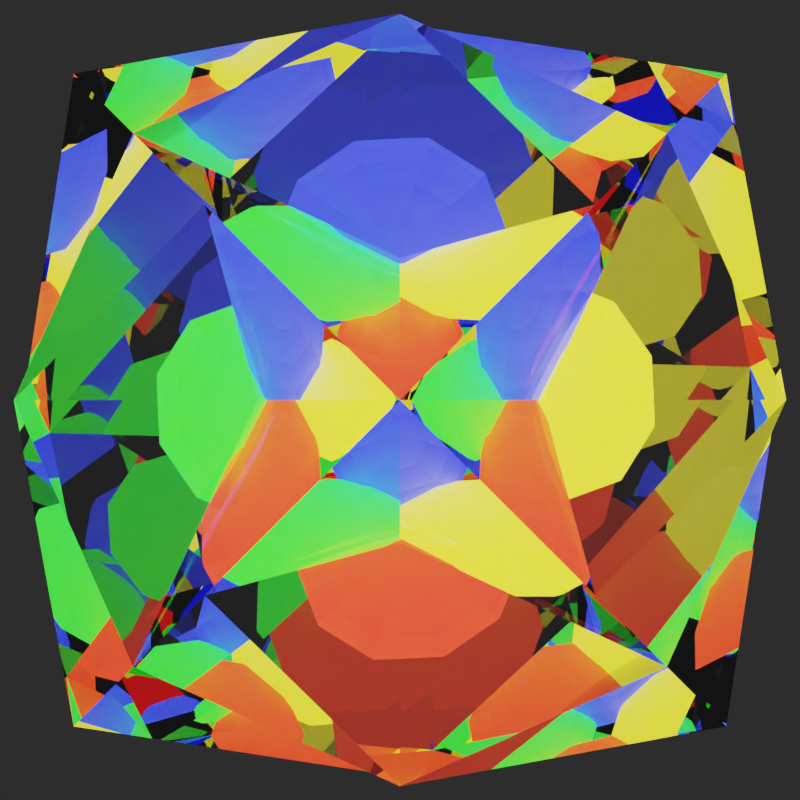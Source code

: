 # Source: RenderSketchGame-RyanGreen-0805-4.blend  (saved by Blender 2.71.0; exported with 4.5.12 LTS)
import bpy
from mathutils import Matrix  # noqa: F401  (used for matrix-valued properties, if any)

bpy.ops.wm.read_factory_settings(use_empty=True)
scene = bpy.context.scene
scene.name = 'Scene'

# ---- collections
col_collection_1 = bpy.data.collections.new('Collection 1'); scene.collection.children.link(col_collection_1)

# ---- materials (node trees are filled in below, after node groups)
mat_material_001 = bpy.data.materials.new('Material.001')
mat_material_001.alpha_threshold = 0.0
mat_material_001.roughness = 0.5
mat_material_001.line_color = (0.0, 0.0, 0.0, 1.0)
mat_material = bpy.data.materials.new('Material')
mat_material.alpha_threshold = 0.0
mat_material.roughness = 0.5
mat_material.line_color = (0.0, 0.0, 0.0, 1.0)
mat_material_004 = bpy.data.materials.new('Material.004')
mat_material_004.alpha_threshold = 0.0
mat_material_004.roughness = 0.5
mat_material_004.line_color = (0.0, 0.0, 0.0, 1.0)

# ---- material node trees
mat_material_001.use_nodes = True; mat_material_001.node_tree.nodes.clear()
_N = mat_material_001.node_tree.nodes; _L = mat_material_001.node_tree.links
n0 = _N.new('ShaderNodeEmission'); n0.name = 'Emission'; n0.location = (110, 300)
n0.inputs[1].default_value = 15.0
n1 = _N.new('ShaderNodeAttribute'); n1.name = 'Attribute'; n1.location = (-80, 300)
n1.attribute_name = 'Col'
n2 = _N.new('ShaderNodeOutputMaterial'); n2.name = 'Material Output'; n2.location = (487, 303)
n3 = _N.new('ShaderNodeMixShader'); n3.name = 'Mix Shader'; n3.location = (303, 298)
n4 = _N.new('ShaderNodeBsdfTranslucent'); n4.name = 'Translucent BSDF'; n4.location = (68, 162)
_L.new(n0.outputs[0], n3.inputs[1])
_L.new(n1.outputs[0], n0.inputs[0])
_L.new(n3.outputs[0], n2.inputs[0])
_L.new(n4.outputs[0], n3.inputs[2])
n2.is_active_output = True
mat_material.use_nodes = True; mat_material.node_tree.nodes.clear()
_N = mat_material.node_tree.nodes; _L = mat_material.node_tree.links
n0 = _N.new('ShaderNodeVolumeScatter'); n0.name = 'Volume Scatter'; n0.location = (112, 268)
n0.width = 140
n0.inputs[0].default_value = (0.8, 0.001744, 0.7671, 1.0)
n0.inputs[1].default_value = 0.2
n1 = _N.new('ShaderNodeOutputMaterial'); n1.name = 'Material Output'; n1.location = (426, 357)
n2 = _N.new('ShaderNodeMixShader'); n2.name = 'Mix Shader'; n2.location = (298, 364)
n3 = _N.new('ShaderNodeVolumeScatter'); n3.name = 'Volume Scatter.001'; n3.location = (63, 425)
n3.width = 140
n3.inputs[0].default_value = (0.6901, 0.8, 0.0, 1.0)
n3.inputs[1].default_value = 10.0
_L.new(n0.outputs[0], n2.inputs[1])
_L.new(n2.outputs[0], n1.inputs[1])
_L.new(n3.outputs[0], n2.inputs[2])
n1.is_active_output = True
mat_material_004.use_nodes = True; mat_material_004.node_tree.nodes.clear()
_N = mat_material_004.node_tree.nodes; _L = mat_material_004.node_tree.links
n0 = _N.new('ShaderNodeOutputMaterial'); n0.name = 'Material Output'; n0.location = (300, 300)
n1 = _N.new('ShaderNodeBsdfGlass'); n1.name = 'Glass BSDF'; n1.location = (100, 300)
n1.distribution = 'BECKMANN'
n1.inputs[0].default_value = (0.8, 0.8, 0.8, 1.0)
n1.inputs[2].default_value = 2.95
_L.new(n1.outputs[0], n0.inputs[0])
n0.is_active_output = True

# ---- world
world_world = bpy.data.worlds.new('World'); scene.world = world_world
world_world.use_nodes = True; world_world.node_tree.nodes.clear()
_N = world_world.node_tree.nodes; _L = world_world.node_tree.links
n0 = _N.new('ShaderNodeOutputWorld'); n0.name = 'World Output'; n0.location = (300, 300)
n1 = _N.new('ShaderNodeBackground'); n1.name = 'Background'; n1.location = (10, 300)
n1.inputs[0].default_value = (0.05088, 0.05088, 0.05088, 1.0)
_L.new(n1.outputs[0], n0.inputs[0])
n0.is_active_output = True
world_world.color = (0.05088, 0.05088, 0.05088)
world_world.use_sun_shadow = False
world_world.sun_shadow_jitter_overblur = 0.0
world_world.cycles.sampling_method = 'MANUAL'
world_world.cycles.sample_map_resolution = 256

# ---- cameras
cam_camera = bpy.data.cameras.new('Camera')
cam_camera.clip_end = 100.0
cam_camera.lens = 35.0
cam_camera.sensor_width = 32.0
cam_camera.sensor_height = 18.0
cam_camera.ortho_scale = 7.314
cam_camera.dof.focus_distance = 0.0

# ---- lights
light_lamp = bpy.data.lights.new('Lamp', 'SUN')
light_lamp.transmission_factor = 0.0
light_lamp.cutoff_distance = 30.0
light_lamp.angle = 0.1993
light_lamp.energy = 1.0
light_lamp.shadow_buffer_clip_start = 1.001
light_lamp.shadow_soft_size = 0.1
light_lamp.shadow_cascade_max_distance = 1000.0
light_lamp.cycles.use_multiple_importance_sampling = False

# ---- meshes
me_sphere_001 = bpy.data.meshes.new('Sphere.001')
me_sphere_001.from_pydata([(-0.6519, -2.493, -0.9511), (-0.5274, -2.11, 0.9511), (-1.003, -1.764, 0.809), (-1.381, -1.49, 0.5878), (-1.623, -1.314, 0.309), (-1.707, -1.253, -4.371e-08), (-1.623, -1.314, -0.309), (-1.381, -1.49, -0.5878), (-1.003, -1.764, -0.809), (-0.5274, -2.11, -0.9511), (-0.2015, -1.873, 0.9511), (-0.3832, -1.314, 0.809), (-0.5274, -0.8698, 0.5878), (-0.62, -0.5848, 0.309), (-0.6519, -0.4866, -4.371e-08), (-0.62, -0.5848, -0.309), (-0.5274, -0.8698, -0.5878), (-0.3832, -1.314, -0.809), (-0.2015, -1.873, -0.9511), (0.2015, -1.873, 0.9511), (0.3832, -1.314, 0.809), (0.5274, -0.8698, 0.5878), (0.62, -0.5848, 0.309), (0.6519, -0.4866, -4.371e-08), (0.62, -0.5848, -0.309), (0.5274, -0.8698, -0.5878), (0.3832, -1.314, -0.809), (0.2015, -1.873, -0.9511), (0.5274, -2.11, 0.9511), (1.003, -1.764, 0.809), (1.381, -1.49, 0.5878), (1.623, -1.314, 0.309), (1.707, -1.253, -4.371e-08), (1.623, -1.314, -0.309), (1.381, -1.49, -0.5878), (1.003, -1.764, -0.809), (0.5274, -2.11, -0.9511), (0.6519, -2.493, 0.9511), (1.24, -2.493, 0.809), (1.707, -2.493, 0.5878), (2.006, -2.493, 0.309), (2.11, -2.493, -4.371e-08), (2.006, -2.493, -0.309), (1.707, -2.493, -0.5878), (1.24, -2.493, -0.809), (0.6519, -2.493, -0.9511), (4.02e-07, -2.493, -1.0), (0.5274, -2.876, 0.9511), (1.003, -3.222, 0.809), (1.381, -3.496, 0.5878), (1.623, -3.672, 0.309), (1.707, -3.733, -4.371e-08), (1.623, -3.672, -0.309), (1.381, -3.496, -0.5878), (1.003, -3.222, -0.809), (0.5274, -2.876, -0.9511), (0.2015, -3.113, 0.9511), (0.3832, -3.672, 0.809), (0.5274, -4.116, 0.5878), (0.62, -4.401, 0.309), (0.6519, -4.499, -4.371e-08), (0.62, -4.401, -0.309), (0.5274, -4.116, -0.5878), (0.3832, -3.672, -0.809), (0.2015, -3.113, -0.9511), (-0.2015, -3.113, 0.9511), (-0.3832, -3.672, 0.809), (-0.5274, -4.116, 0.5878), (-0.62, -4.401, 0.309), (-0.6519, -4.499, -4.371e-08), (-0.62, -4.401, -0.309), (-0.5274, -4.116, -0.5878), (-0.3832, -3.672, -0.809), (-0.2015, -3.113, -0.9511), (-1.541e-07, -2.493, 1.0), (-0.5274, -2.876, 0.9511), (-1.003, -3.222, 0.809), (-1.381, -3.496, 0.5878), (-1.623, -3.672, 0.309), (-1.707, -3.733, -4.371e-08), (-1.623, -3.672, -0.309), (-1.381, -3.496, -0.5878), (-1.003, -3.222, -0.809), (-0.5274, -2.876, -0.9511), (-0.6519, -2.493, 0.9511), (-1.24, -2.493, 0.809), (-1.707, -2.493, 0.5878), (-2.006, -2.493, 0.309), (-2.11, -2.493, -4.371e-08), (-2.006, -2.493, -0.309), (-1.707, -2.493, -0.5878), (-1.24, -2.493, -0.809), (0.6757, 2.477, -1.131), (0.5466, 2.08, 1.131), (1.04, 1.722, 0.9622), (1.431, 1.438, 0.6991), (1.682, 1.255, 0.3675), (1.769, 1.192, -4.769e-08), (1.682, 1.255, -0.3675), (1.431, 1.438, -0.6991), (1.04, 1.722, -0.9622), (0.5466, 2.08, -1.131), (0.2088, 1.835, 1.131), (0.3972, 1.255, 0.9622), (0.5466, 0.795, 0.6991), (0.6426, 0.4996, 0.3675), (0.6757, 0.3978, -4.769e-08), (0.6426, 0.4996, -0.3675), (0.5466, 0.795, -0.6991), (0.3972, 1.255, -0.9622), (0.2088, 1.835, -1.131), (-0.2088, 1.835, 1.131), (-0.3972, 1.255, 0.9622), (-0.5466, 0.795, 0.6991), (-0.6426, 0.4996, 0.3675), (-0.6757, 0.3978, -4.769e-08), (-0.6426, 0.4996, -0.3675), (-0.5466, 0.795, -0.6991), (-0.3972, 1.255, -0.9622), (-0.2088, 1.835, -1.131), (-0.5466, 2.08, 1.131), (-1.04, 1.722, 0.9622), (-1.431, 1.438, 0.6991), (-1.682, 1.255, 0.3675), (-1.769, 1.192, -4.769e-08), (-1.682, 1.255, -0.3675), (-1.431, 1.438, -0.6991), (-1.04, 1.722, -0.9622), (-0.5466, 2.08, -1.131), (-0.6757, 2.477, 1.131), (-1.285, 2.477, 0.9622), (-1.769, 2.477, 0.6991), (-2.08, 2.477, 0.3675), (-2.187, 2.477, -4.769e-08), (-2.08, 2.477, -0.3675), (-1.769, 2.477, -0.6991), (-1.285, 2.477, -0.9622), (-0.6757, 2.477, -1.131), (1.261e-07, 2.477, -1.189), (-0.5466, 2.875, 1.131), (-1.04, 3.233, 0.9622), (-1.431, 3.517, 0.6991), (-1.682, 3.7, 0.3675), (-1.769, 3.763, -4.769e-08), (-1.682, 3.7, -0.3675), (-1.431, 3.517, -0.6991), (-1.04, 3.233, -0.9622), (-0.5466, 2.875, -1.131), (-0.2088, 3.12, 1.131), (-0.3972, 3.7, 0.9622), (-0.5466, 4.16, 0.6991), (-0.6426, 4.455, 0.3675), (-0.6757, 4.557, -4.769e-08), (-0.6426, 4.455, -0.3675), (-0.5466, 4.16, -0.6991), (-0.3972, 3.7, -0.9622), (-0.2088, 3.12, -1.131), (0.2088, 3.12, 1.131), (0.3972, 3.7, 0.9622), (0.5466, 4.16, 0.6991), (0.6426, 4.455, 0.3675), (0.6757, 4.557, -4.769e-08), (0.6426, 4.455, -0.3675), (0.5466, 4.16, -0.6991), (0.3972, 3.7, -0.9622), (0.2088, 3.12, -1.131), (7.026e-07, 2.477, 1.189), (0.5466, 2.875, 1.131), (1.04, 3.233, 0.9622), (1.431, 3.517, 0.6991), (1.682, 3.7, 0.3675), (1.769, 3.763, -4.769e-08), (1.682, 3.7, -0.3675), (1.431, 3.517, -0.6991), (1.04, 3.233, -0.9622), (0.5466, 2.875, -1.131), (0.6757, 2.477, 1.131), (1.285, 2.477, 0.9622), (1.769, 2.477, 0.6991), (2.08, 2.477, 0.3675), (2.187, 2.477, -4.769e-08), (2.08, 2.477, -0.3675), (1.769, 2.477, -0.6991), (1.285, 2.477, -0.9622), (2.425, -0.6385, -0.9511), (2.049, -0.5164, 0.9511), (1.71, -0.983, 0.809), (1.441, -1.353, 0.5878), (1.269, -1.591, 0.309), (1.209, -1.673, -4.371e-08), (1.269, -1.591, -0.309), (1.441, -1.353, -0.5878), (1.71, -0.983, -0.809), (2.049, -0.5164, -0.9511), (1.817, -0.1968, 0.9511), (1.269, -0.375, 0.809), (0.8333, -0.5164, 0.5878), (0.5538, -0.6072, 0.309), (0.4575, -0.6385, -4.371e-08), (0.5538, -0.6072, -0.309), (0.8333, -0.5164, -0.5878), (1.269, -0.375, -0.809), (1.817, -0.1968, -0.9511), (1.817, 0.1983, 0.9511), (1.269, 0.3765, 0.809), (0.8333, 0.5179, 0.5878), (0.5538, 0.6087, 0.309), (0.4575, 0.64, -4.371e-08), (0.5538, 0.6087, -0.309), (0.8333, 0.5179, -0.5878), (1.269, 0.3765, -0.809), (1.817, 0.1983, -0.9511), (2.049, 0.5179, 0.9511), (1.71, 0.9845, 0.809), (1.441, 1.355, 0.5878), (1.269, 1.592, 0.309), (1.209, 1.674, -4.371e-08), (1.269, 1.592, -0.309), (1.441, 1.355, -0.5878), (1.71, 0.9845, -0.809), (2.049, 0.5179, -0.9511), (2.425, 0.64, 0.9511), (2.425, 1.217, 0.809), (2.425, 1.674, 0.5878), (2.425, 1.968, 0.309), (2.425, 2.069, -4.371e-08), (2.425, 1.968, -0.309), (2.425, 1.674, -0.5878), (2.425, 1.217, -0.809), (2.425, 0.64, -0.9511), (2.425, 0.0007509, -1.0), (2.801, 0.5179, 0.9511), (3.14, 0.9845, 0.809), (3.409, 1.355, 0.5878), (3.581, 1.592, 0.309), (3.641, 1.674, -4.371e-08), (3.581, 1.592, -0.309), (3.409, 1.355, -0.5878), (3.14, 0.9845, -0.809), (2.801, 0.5179, -0.9511), (3.033, 0.1983, 0.9511), (3.581, 0.3765, 0.809), (4.017, 0.5179, 0.5878), (4.296, 0.6087, 0.309), (4.392, 0.64, -4.371e-08), (4.296, 0.6087, -0.309), (4.017, 0.5179, -0.5878), (3.581, 0.3765, -0.809), (3.033, 0.1983, -0.9511), (3.033, -0.1968, 0.9511), (3.581, -0.375, 0.809), (4.017, -0.5164, 0.5878), (4.296, -0.6072, 0.309), (4.392, -0.6385, -4.371e-08), (4.296, -0.6072, -0.309), (4.017, -0.5164, -0.5878), (3.581, -0.375, -0.809), (3.033, -0.1968, -0.9511), (2.425, 0.0007504, 1.0), (2.801, -0.5164, 0.9511), (3.14, -0.983, 0.809), (3.409, -1.353, 0.5878), (3.581, -1.591, 0.309), (3.641, -1.673, -4.371e-08), (3.581, -1.591, -0.309), (3.409, -1.353, -0.5878), (3.14, -0.983, -0.809), (2.801, -0.5164, -0.9511), (2.425, -0.6385, 0.9511), (2.425, -1.215, 0.809), (2.425, -1.673, 0.5878), (2.425, -1.967, 0.309), (2.425, -2.068, -4.371e-08), (2.425, -1.967, -0.309), (2.425, -1.673, -0.5878), (2.425, -1.215, -0.809), (-2.203, -0.6307, -0.9511), (-2.574, -0.5101, 0.9511), (-2.908, -0.9709, 0.809), (-3.174, -1.337, 0.5878), (-3.345, -1.571, 0.309), (-3.404, -1.652, -4.371e-08), (-3.345, -1.571, -0.309), (-3.174, -1.337, -0.5878), (-2.908, -0.9709, -0.809), (-2.574, -0.5101, -0.9511), (-2.803, -0.1944, 0.9511), (-3.345, -0.3704, 0.809), (-3.775, -0.5101, 0.5878), (-4.051, -0.5998, 0.309), (-4.146, -0.6307, -4.371e-08), (-4.051, -0.5998, -0.309), (-3.775, -0.5101, -0.5878), (-3.345, -0.3704, -0.809), (-2.803, -0.1944, -0.9511), (-2.803, 0.1959, 0.9511), (-3.345, 0.3719, 0.809), (-3.775, 0.5116, 0.5878), (-4.051, 0.6013, 0.309), (-4.146, 0.6322, -4.371e-08), (-4.051, 0.6013, -0.309), (-3.775, 0.5116, -0.5878), (-3.345, 0.3719, -0.809), (-2.803, 0.1959, -0.9511), (-2.574, 0.5116, 0.9511), (-2.908, 0.9724, 0.809), (-3.174, 1.338, 0.5878), (-3.345, 1.573, 0.309), (-3.404, 1.654, -4.371e-08), (-3.345, 1.573, -0.309), (-3.174, 1.338, -0.5878), (-2.908, 0.9724, -0.809), (-2.574, 0.5116, -0.9511), (-2.203, 0.6322, 0.9511), (-2.203, 1.202, 0.809), (-2.203, 1.654, 0.5878), (-2.203, 1.944, 0.309), (-2.203, 2.044, -4.371e-08), (-2.203, 1.944, -0.309), (-2.203, 1.654, -0.5878), (-2.203, 1.202, -0.809), (-2.203, 0.6322, -0.9511), (-2.203, 0.0007447, -1.0), (-1.831, 0.5116, 0.9511), (-1.497, 0.9724, 0.809), (-1.231, 1.338, 0.5878), (-1.06, 1.573, 0.309), (-1.001, 1.654, -4.371e-08), (-1.06, 1.573, -0.309), (-1.231, 1.338, -0.5878), (-1.497, 0.9724, -0.809), (-1.831, 0.5116, -0.9511), (-1.602, 0.1959, 0.9511), (-1.06, 0.3719, 0.809), (-0.6303, 0.5116, 0.5878), (-0.3543, 0.6013, 0.309), (-0.2592, 0.6322, -4.371e-08), (-0.3543, 0.6013, -0.309), (-0.6303, 0.5116, -0.5878), (-1.06, 0.3719, -0.809), (-1.602, 0.1959, -0.9511), (-1.602, -0.1944, 0.9511), (-1.06, -0.3704, 0.809), (-0.6303, -0.5101, 0.5878), (-0.3543, -0.5998, 0.309), (-0.2592, -0.6307, -4.371e-08), (-0.3543, -0.5998, -0.309), (-0.6303, -0.5101, -0.5878), (-1.06, -0.3704, -0.809), (-1.602, -0.1944, -0.9511), (-2.203, 0.0007442, 1.0), (-1.831, -0.5101, 0.9511), (-1.497, -0.9709, 0.809), (-1.231, -1.337, 0.5878), (-1.06, -1.571, 0.309), (-1.001, -1.652, -4.371e-08), (-1.06, -1.571, -0.309), (-1.231, -1.337, -0.5878), (-1.497, -0.9709, -0.809), (-1.831, -0.5101, -0.9511), (-2.203, -0.6307, 0.9511), (-2.203, -1.2, 0.809), (-2.203, -1.652, 0.5878), (-2.203, -1.943, 0.309), (-2.203, -2.043, -4.371e-08), (-2.203, -1.943, -0.309), (-2.203, -1.652, -0.5878), (-2.203, -1.2, -0.809)], [], [(9, 8, 17, 18), (8, 7, 16, 17), (7, 6, 15, 16), (6, 5, 14, 15), (5, 4, 13, 14), (4, 3, 12, 13), (3, 2, 11, 12), (2, 1, 10, 11), (18, 17, 26, 27), (17, 16, 25, 26), (16, 15, 24, 25), (15, 14, 23, 24), (14, 13, 22, 23), (13, 12, 21, 22), (12, 11, 20, 21), (11, 10, 19, 20), (27, 26, 35, 36), (26, 25, 34, 35), (25, 24, 33, 34), (24, 23, 32, 33), (23, 22, 31, 32), (22, 21, 30, 31), (21, 20, 29, 30), (20, 19, 28, 29), (36, 35, 44, 45), (35, 34, 43, 44), (34, 33, 42, 43), (33, 32, 41, 42), (32, 31, 40, 41), (31, 30, 39, 40), (30, 29, 38, 39), (29, 28, 37, 38), (45, 44, 54, 55), (44, 43, 53, 54), (43, 42, 52, 53), (42, 41, 51, 52), (41, 40, 50, 51), (40, 39, 49, 50), (39, 38, 48, 49), (38, 37, 47, 48), (55, 54, 63, 64), (54, 53, 62, 63), (53, 52, 61, 62), (52, 51, 60, 61), (51, 50, 59, 60), (50, 49, 58, 59), (49, 48, 57, 58), (48, 47, 56, 57), (64, 63, 72, 73), (63, 62, 71, 72), (62, 61, 70, 71), (61, 60, 69, 70), (60, 59, 68, 69), (59, 58, 67, 68), (58, 57, 66, 67), (57, 56, 65, 66), (73, 72, 82, 83), (72, 71, 81, 82), (71, 70, 80, 81), (70, 69, 79, 80), (69, 68, 78, 79), (68, 67, 77, 78), (67, 66, 76, 77), (66, 65, 75, 76), (82, 81, 90, 91), (81, 80, 89, 90), (80, 79, 88, 89), (79, 78, 87, 88), (78, 77, 86, 87), (77, 76, 85, 86), (76, 75, 84, 85), (46, 0, 9), (0, 91, 8, 9), (91, 90, 7, 8), (90, 89, 6, 7), (89, 88, 5, 6), (88, 87, 4, 5), (87, 86, 3, 4), (86, 85, 2, 3), (85, 84, 1, 2), (84, 74, 1), (46, 9, 18), (1, 74, 10), (46, 18, 27), (10, 74, 19), (46, 27, 36), (19, 74, 28), (46, 36, 45), (28, 74, 37), (46, 45, 55), (37, 74, 47), (46, 55, 64), (47, 74, 56), (46, 64, 73), (56, 74, 65), (46, 73, 83), (65, 74, 75), (46, 83, 0), (83, 82, 91, 0), (75, 74, 84), (101, 100, 109, 110), (100, 99, 108, 109), (99, 98, 107, 108), (98, 97, 106, 107), (97, 96, 105, 106), (96, 95, 104, 105), (95, 94, 103, 104), (94, 93, 102, 103), (110, 109, 118, 119), (109, 108, 117, 118), (108, 107, 116, 117), (107, 106, 115, 116), (106, 105, 114, 115), (105, 104, 113, 114), (104, 103, 112, 113), (103, 102, 111, 112), (119, 118, 127, 128), (118, 117, 126, 127), (117, 116, 125, 126), (116, 115, 124, 125), (115, 114, 123, 124), (114, 113, 122, 123), (113, 112, 121, 122), (112, 111, 120, 121), (128, 127, 136, 137), (127, 126, 135, 136), (126, 125, 134, 135), (125, 124, 133, 134), (124, 123, 132, 133), (123, 122, 131, 132), (122, 121, 130, 131), (121, 120, 129, 130), (137, 136, 146, 147), (136, 135, 145, 146), (135, 134, 144, 145), (134, 133, 143, 144), (133, 132, 142, 143), (132, 131, 141, 142), (131, 130, 140, 141), (130, 129, 139, 140), (147, 146, 155, 156), (146, 145, 154, 155), (145, 144, 153, 154), (144, 143, 152, 153), (143, 142, 151, 152), (142, 141, 150, 151), (141, 140, 149, 150), (140, 139, 148, 149), (156, 155, 164, 165), (155, 154, 163, 164), (154, 153, 162, 163), (153, 152, 161, 162), (152, 151, 160, 161), (151, 150, 159, 160), (150, 149, 158, 159), (149, 148, 157, 158), (165, 164, 174, 175), (164, 163, 173, 174), (163, 162, 172, 173), (162, 161, 171, 172), (161, 160, 170, 171), (160, 159, 169, 170), (159, 158, 168, 169), (158, 157, 167, 168), (174, 173, 182, 183), (173, 172, 181, 182), (172, 171, 180, 181), (171, 170, 179, 180), (170, 169, 178, 179), (169, 168, 177, 178), (168, 167, 176, 177), (138, 92, 101), (92, 183, 100, 101), (183, 182, 99, 100), (182, 181, 98, 99), (181, 180, 97, 98), (180, 179, 96, 97), (179, 178, 95, 96), (178, 177, 94, 95), (177, 176, 93, 94), (176, 166, 93), (138, 101, 110), (93, 166, 102), (138, 110, 119), (102, 166, 111), (138, 119, 128), (111, 166, 120), (138, 128, 137), (120, 166, 129), (138, 137, 147), (129, 166, 139), (138, 147, 156), (139, 166, 148), (138, 156, 165), (148, 166, 157), (138, 165, 175), (157, 166, 167), (138, 175, 92), (175, 174, 183, 92), (167, 166, 176), (193, 192, 201, 202), (192, 191, 200, 201), (191, 190, 199, 200), (190, 189, 198, 199), (189, 188, 197, 198), (188, 187, 196, 197), (187, 186, 195, 196), (186, 185, 194, 195), (202, 201, 210, 211), (201, 200, 209, 210), (200, 199, 208, 209), (199, 198, 207, 208), (198, 197, 206, 207), (197, 196, 205, 206), (196, 195, 204, 205), (195, 194, 203, 204), (211, 210, 219, 220), (210, 209, 218, 219), (209, 208, 217, 218), (208, 207, 216, 217), (207, 206, 215, 216), (206, 205, 214, 215), (205, 204, 213, 214), (204, 203, 212, 213), (220, 219, 228, 229), (219, 218, 227, 228), (218, 217, 226, 227), (217, 216, 225, 226), (216, 215, 224, 225), (215, 214, 223, 224), (214, 213, 222, 223), (213, 212, 221, 222), (229, 228, 238, 239), (228, 227, 237, 238), (227, 226, 236, 237), (226, 225, 235, 236), (225, 224, 234, 235), (224, 223, 233, 234), (223, 222, 232, 233), (222, 221, 231, 232), (239, 238, 247, 248), (238, 237, 246, 247), (237, 236, 245, 246), (236, 235, 244, 245), (235, 234, 243, 244), (234, 233, 242, 243), (233, 232, 241, 242), (232, 231, 240, 241), (248, 247, 256, 257), (247, 246, 255, 256), (246, 245, 254, 255), (245, 244, 253, 254), (244, 243, 252, 253), (243, 242, 251, 252), (242, 241, 250, 251), (241, 240, 249, 250), (257, 256, 266, 267), (256, 255, 265, 266), (255, 254, 264, 265), (254, 253, 263, 264), (253, 252, 262, 263), (252, 251, 261, 262), (251, 250, 260, 261), (250, 249, 259, 260), (266, 265, 274, 275), (265, 264, 273, 274), (264, 263, 272, 273), (263, 262, 271, 272), (262, 261, 270, 271), (261, 260, 269, 270), (260, 259, 268, 269), (230, 184, 193), (184, 275, 192, 193), (275, 274, 191, 192), (274, 273, 190, 191), (273, 272, 189, 190), (272, 271, 188, 189), (271, 270, 187, 188), (270, 269, 186, 187), (269, 268, 185, 186), (268, 258, 185), (230, 193, 202), (185, 258, 194), (230, 202, 211), (194, 258, 203), (230, 211, 220), (203, 258, 212), (230, 220, 229), (212, 258, 221), (230, 229, 239), (221, 258, 231), (230, 239, 248), (231, 258, 240), (230, 248, 257), (240, 258, 249), (230, 257, 267), (249, 258, 259), (230, 267, 184), (267, 266, 275, 184), (259, 258, 268), (285, 284, 293, 294), (284, 283, 292, 293), (283, 282, 291, 292), (282, 281, 290, 291), (281, 280, 289, 290), (280, 279, 288, 289), (279, 278, 287, 288), (278, 277, 286, 287), (294, 293, 302, 303), (293, 292, 301, 302), (292, 291, 300, 301), (291, 290, 299, 300), (290, 289, 298, 299), (289, 288, 297, 298), (288, 287, 296, 297), (287, 286, 295, 296), (303, 302, 311, 312), (302, 301, 310, 311), (301, 300, 309, 310), (300, 299, 308, 309), (299, 298, 307, 308), (298, 297, 306, 307), (297, 296, 305, 306), (296, 295, 304, 305), (312, 311, 320, 321), (311, 310, 319, 320), (310, 309, 318, 319), (309, 308, 317, 318), (308, 307, 316, 317), (307, 306, 315, 316), (306, 305, 314, 315), (305, 304, 313, 314), (321, 320, 330, 331), (320, 319, 329, 330), (319, 318, 328, 329), (318, 317, 327, 328), (317, 316, 326, 327), (316, 315, 325, 326), (315, 314, 324, 325), (314, 313, 323, 324), (331, 330, 339, 340), (330, 329, 338, 339), (329, 328, 337, 338), (328, 327, 336, 337), (327, 326, 335, 336), (326, 325, 334, 335), (325, 324, 333, 334), (324, 323, 332, 333), (340, 339, 348, 349), (339, 338, 347, 348), (338, 337, 346, 347), (337, 336, 345, 346), (336, 335, 344, 345), (335, 334, 343, 344), (334, 333, 342, 343), (333, 332, 341, 342), (349, 348, 358, 359), (348, 347, 357, 358), (347, 346, 356, 357), (346, 345, 355, 356), (345, 344, 354, 355), (344, 343, 353, 354), (343, 342, 352, 353), (342, 341, 351, 352), (358, 357, 366, 367), (357, 356, 365, 366), (356, 355, 364, 365), (355, 354, 363, 364), (354, 353, 362, 363), (353, 352, 361, 362), (352, 351, 360, 361), (322, 276, 285), (276, 367, 284, 285), (367, 366, 283, 284), (366, 365, 282, 283), (365, 364, 281, 282), (364, 363, 280, 281), (363, 362, 279, 280), (362, 361, 278, 279), (361, 360, 277, 278), (360, 350, 277), (322, 285, 294), (277, 350, 286), (322, 294, 303), (286, 350, 295), (322, 303, 312), (295, 350, 304), (322, 312, 321), (304, 350, 313), (322, 321, 331), (313, 350, 323), (322, 331, 340), (323, 350, 332), (322, 340, 349), (332, 350, 341), (322, 349, 359), (341, 350, 351), (322, 359, 276), (359, 358, 367, 276), (351, 350, 360)])
_ca = me_sphere_001.color_attributes.new('Col', 'BYTE_COLOR', 'CORNER')
_ca.data.foreach_set('color', [1.0, 0.0, 0.002125, 1.0, 1.0, 0.0, 0.002125, 1.0, 1.0, 0.0, 0.002125, 1.0, 1.0, 0.0, 0.002125, 1.0, 1.0, 0.0, 0.002125, 1.0, 1.0, 0.0, 0.002125, 1.0, 1.0, 0.0, 0.002125, 1.0, 1.0, 0.0, 0.002125, 1.0, 1.0, 0.0, 0.002125, 1.0, 1.0, 0.0, 0.002125, 1.0, 1.0, 0.0, 0.002125, 1.0, 1.0, 0.0, 0.002125, 1.0, 1.0, 0.0, 0.002125, 1.0, 1.0, 0.0, 0.002125, 1.0, 1.0, 0.0, 0.002125, 1.0, 1.0, 0.0, 0.002125, 1.0, 1.0, 0.0, 0.002125, 1.0, 1.0, 0.0, 0.002125, 1.0, 1.0, 0.0, 0.002125, 1.0, 1.0, 0.0, 0.002125, 1.0, 1.0, 0.0, 0.002125, 1.0, 1.0, 0.0, 0.002125, 1.0, 1.0, 0.0, 0.002125, 1.0, 1.0, 0.0, 0.002125, 1.0, 1.0, 0.0, 0.002125, 1.0, 1.0, 0.0, 0.002125, 1.0, 1.0, 0.0, 0.002125, 1.0, 1.0, 0.0, 0.002125, 1.0, 1.0, 0.0, 0.002125, 1.0, 1.0, 0.0, 0.002125, 1.0, 1.0, 0.0, 0.002125, 1.0, 1.0, 0.0, 0.002125, 1.0, 1.0, 0.0, 0.002125, 1.0, 1.0, 0.0, 0.002125, 1.0, 1.0, 0.0, 0.002125, 1.0, 1.0, 0.0, 0.002125, 1.0, 1.0, 0.0, 0.002125, 1.0, 1.0, 0.0, 0.002125, 1.0, 1.0, 0.0, 0.002125, 1.0, 1.0, 0.0, 0.002125, 1.0, 1.0, 0.0, 0.002125, 1.0, 1.0, 0.0, 0.002125, 1.0, 1.0, 0.0, 0.002125, 1.0, 1.0, 0.0, 0.002125, 1.0, 1.0, 0.0, 0.002125, 1.0, 1.0, 0.0, 0.002125, 1.0, 1.0, 0.0, 0.002125, 1.0, 1.0, 0.0, 0.002125, 1.0, 1.0, 0.0, 0.002125, 1.0, 1.0, 0.0, 0.002125, 1.0, 1.0, 0.0, 0.002125, 1.0, 1.0, 0.0, 0.002125, 1.0, 1.0, 0.0, 0.002125, 1.0, 1.0, 0.0, 0.002125, 1.0, 1.0, 0.0, 0.002125, 1.0, 1.0, 0.0, 0.002125, 1.0, 1.0, 0.0, 0.002125, 1.0, 1.0, 0.0, 0.002125, 1.0, 1.0, 0.0, 0.002125, 1.0, 1.0, 0.0, 0.002125, 1.0, 1.0, 0.0, 0.002125, 1.0, 1.0, 0.0, 0.002125, 1.0, 1.0, 0.0, 0.002125, 1.0, 1.0, 0.0, 0.002125, 1.0, 1.0, 0.0, 0.002125, 1.0, 1.0, 0.0, 0.002125, 1.0, 1.0, 0.0, 0.002125, 1.0, 1.0, 0.0, 0.002125, 1.0, 1.0, 0.0, 0.002125, 1.0, 1.0, 0.0, 0.002125, 1.0, 1.0, 0.0, 0.002125, 1.0, 1.0, 0.0, 0.002125, 1.0, 1.0, 0.0, 0.002125, 1.0, 1.0, 0.0, 0.002125, 1.0, 1.0, 0.0, 0.002125, 1.0, 1.0, 0.0, 0.002125, 1.0, 1.0, 0.0, 0.002125, 1.0, 1.0, 0.0, 0.002125, 1.0, 1.0, 0.0, 0.002125, 1.0, 1.0, 0.0, 0.002125, 1.0, 1.0, 0.0, 0.002125, 1.0, 1.0, 0.0, 0.002125, 1.0, 1.0, 0.0, 0.002125, 1.0, 1.0, 0.0, 0.002125, 1.0, 1.0, 0.0, 0.002125, 1.0, 1.0, 0.0, 0.002125, 1.0, 1.0, 0.0, 0.002125, 1.0, 1.0, 0.0, 0.002125, 1.0, 1.0, 0.0, 0.002125, 1.0, 1.0, 0.0, 0.002125, 1.0, 1.0, 0.0, 0.002125, 1.0, 1.0, 0.0, 0.002125, 1.0, 1.0, 0.0, 0.002125, 1.0, 1.0, 0.0, 0.002125, 1.0, 1.0, 0.0, 0.002125, 1.0, 1.0, 0.0, 0.002125, 1.0, 1.0, 0.0, 0.002125, 1.0, 1.0, 0.0, 0.002125, 1.0, 1.0, 0.0, 0.002125, 1.0, 1.0, 0.0, 0.002125, 1.0, 1.0, 0.0, 0.002125, 1.0, 1.0, 0.0, 0.002125, 1.0, 1.0, 0.0, 0.002125, 1.0, 1.0, 0.0, 0.002125, 1.0, 1.0, 0.0, 0.002125, 1.0, 1.0, 0.0, 0.002125, 1.0, 1.0, 0.0, 0.002125, 1.0, 1.0, 0.0, 0.002125, 1.0, 1.0, 0.0, 0.002125, 1.0, 1.0, 0.0, 0.002125, 1.0, 1.0, 0.0, 0.002125, 1.0, 1.0, 0.0, 0.002125, 1.0, 1.0, 0.0, 0.002125, 1.0, 1.0, 0.0, 0.002125, 1.0, 1.0, 0.0, 0.002125, 1.0, 1.0, 0.0, 0.002125, 1.0, 1.0, 0.0, 0.002125, 1.0, 1.0, 0.0, 0.002125, 1.0, 1.0, 0.0, 0.002125, 1.0, 1.0, 0.0, 0.002125, 1.0, 1.0, 0.0, 0.002125, 1.0, 1.0, 0.0, 0.002125, 1.0, 1.0, 0.0, 0.002125, 1.0, 1.0, 0.0, 0.002125, 1.0, 1.0, 0.0, 0.002125, 1.0, 1.0, 0.0, 0.002125, 1.0, 1.0, 0.0, 0.002125, 1.0, 1.0, 0.0, 0.002125, 1.0, 1.0, 0.0, 0.002125, 1.0, 1.0, 0.0, 0.002125, 1.0, 1.0, 0.0, 0.002125, 1.0, 1.0, 0.0, 0.002125, 1.0, 1.0, 0.0, 0.002125, 1.0, 1.0, 0.0, 0.002125, 1.0, 1.0, 0.0, 0.002125, 1.0, 1.0, 0.0, 0.002125, 1.0, 1.0, 0.0, 0.002125, 1.0, 1.0, 0.0, 0.002125, 1.0, 1.0, 0.0, 0.002125, 1.0, 1.0, 0.0, 0.002125, 1.0, 1.0, 0.0, 0.002125, 1.0, 1.0, 0.0, 0.002125, 1.0, 1.0, 0.0, 0.002125, 1.0, 1.0, 0.0, 0.002125, 1.0, 1.0, 0.0, 0.002125, 1.0, 1.0, 0.0, 0.002125, 1.0, 1.0, 0.0, 0.002125, 1.0, 1.0, 0.0, 0.002125, 1.0, 1.0, 0.0, 0.002125, 1.0, 1.0, 0.0, 0.002125, 1.0, 1.0, 0.0, 0.002125, 1.0, 1.0, 0.0, 0.002125, 1.0, 1.0, 0.0, 0.002125, 1.0, 1.0, 0.0, 0.002125, 1.0, 1.0, 0.0, 0.002125, 1.0, 1.0, 0.0, 0.002125, 1.0, 1.0, 0.0, 0.002125, 1.0, 1.0, 0.0, 0.002125, 1.0, 1.0, 0.0, 0.002125, 1.0, 1.0, 0.0, 0.002125, 1.0, 1.0, 0.0, 0.002125, 1.0, 1.0, 0.0, 0.002125, 1.0, 1.0, 0.0, 0.002125, 1.0, 1.0, 0.0, 0.002125, 1.0, 1.0, 0.0, 0.002125, 1.0, 1.0, 0.0, 0.002125, 1.0, 1.0, 0.0, 0.002125, 1.0, 1.0, 0.0, 0.002125, 1.0, 1.0, 0.0, 0.002125, 1.0, 1.0, 0.0, 0.002125, 1.0, 1.0, 0.0, 0.002125, 1.0, 1.0, 0.0, 0.002125, 1.0, 1.0, 0.0, 0.002125, 1.0, 1.0, 0.0, 0.002125, 1.0, 1.0, 0.0, 0.002125, 1.0, 1.0, 0.0, 0.002125, 1.0, 1.0, 0.0, 0.002125, 1.0, 1.0, 0.0, 0.002125, 1.0, 1.0, 0.0, 0.002125, 1.0, 1.0, 0.0, 0.002125, 1.0, 1.0, 0.0, 0.002125, 1.0, 1.0, 0.0, 0.002125, 1.0, 1.0, 0.0, 0.002125, 1.0, 1.0, 0.0, 0.002125, 1.0, 1.0, 0.0, 0.002125, 1.0, 1.0, 0.0, 0.002125, 1.0, 1.0, 0.0, 0.002125, 1.0, 1.0, 0.0, 0.002125, 1.0, 1.0, 0.0, 0.002125, 1.0, 1.0, 0.0, 0.002125, 1.0, 1.0, 0.0, 0.002125, 1.0, 1.0, 0.0, 0.002125, 1.0, 1.0, 0.0, 0.002125, 1.0, 1.0, 0.0, 0.002125, 1.0, 1.0, 0.0, 0.002125, 1.0, 1.0, 0.0, 0.002125, 1.0, 1.0, 0.0, 0.002125, 1.0, 1.0, 0.0, 0.002125, 1.0, 1.0, 0.0, 0.002125, 1.0, 1.0, 0.0, 0.002125, 1.0, 1.0, 0.0, 0.002125, 1.0, 1.0, 0.0, 0.002125, 1.0, 1.0, 0.0, 0.002125, 1.0, 1.0, 0.0, 0.002125, 1.0, 1.0, 0.0, 0.002125, 1.0, 1.0, 0.0, 0.002125, 1.0, 1.0, 0.0, 0.002125, 1.0, 1.0, 0.0, 0.002125, 1.0, 1.0, 0.0, 0.002125, 1.0, 1.0, 0.0, 0.002125, 1.0, 1.0, 0.0, 0.002125, 1.0, 1.0, 0.0, 0.002125, 1.0, 1.0, 0.0, 0.002125, 1.0, 1.0, 0.0, 0.002125, 1.0, 1.0, 0.0, 0.002125, 1.0, 1.0, 0.0, 0.002125, 1.0, 1.0, 0.0, 0.002125, 1.0, 1.0, 0.0, 0.002125, 1.0, 1.0, 0.0, 0.002125, 1.0, 1.0, 0.0, 0.002125, 1.0, 1.0, 0.0, 0.002125, 1.0, 1.0, 0.0, 0.002125, 1.0, 1.0, 0.0, 0.002125, 1.0, 1.0, 0.0, 0.002125, 1.0, 1.0, 0.0, 0.002125, 1.0, 1.0, 0.0, 0.002125, 1.0, 1.0, 0.0, 0.002125, 1.0, 1.0, 0.0, 0.002125, 1.0, 1.0, 0.0, 0.002125, 1.0, 1.0, 0.0, 0.002125, 1.0, 1.0, 0.0, 0.002125, 1.0, 1.0, 0.0, 0.002125, 1.0, 1.0, 0.0, 0.002125, 1.0, 1.0, 0.0, 0.002125, 1.0, 1.0, 0.0, 0.002125, 1.0, 1.0, 0.0, 0.002125, 1.0, 1.0, 0.0, 0.002125, 1.0, 1.0, 0.0, 0.002125, 1.0, 1.0, 0.0, 0.002125, 1.0, 1.0, 0.0, 0.002125, 1.0, 1.0, 0.0, 0.002125, 1.0, 1.0, 0.0, 0.002125, 1.0, 1.0, 0.0, 0.002125, 1.0, 1.0, 0.0, 0.002125, 1.0, 1.0, 0.0, 0.002125, 1.0, 1.0, 0.0, 0.002125, 1.0, 1.0, 0.0, 0.002125, 1.0, 1.0, 0.0, 0.002125, 1.0, 1.0, 0.0, 0.002125, 1.0, 1.0, 0.0, 0.002125, 1.0, 1.0, 0.0, 0.002125, 1.0, 1.0, 0.0, 0.002125, 1.0, 1.0, 0.0, 0.002125, 1.0, 1.0, 0.0, 0.002125, 1.0, 1.0, 0.0, 0.002125, 1.0, 1.0, 0.0, 0.002125, 1.0, 1.0, 0.0, 0.002125, 1.0, 1.0, 0.0, 0.002125, 1.0, 1.0, 0.0, 0.002125, 1.0, 1.0, 0.0, 0.002125, 1.0, 1.0, 0.0, 0.002125, 1.0, 1.0, 0.0, 0.002125, 1.0, 1.0, 0.0, 0.002125, 1.0, 1.0, 0.0, 0.002125, 1.0, 1.0, 0.0, 0.002125, 1.0, 1.0, 0.0, 0.002125, 1.0, 1.0, 0.0, 0.002125, 1.0, 1.0, 0.0, 0.002125, 1.0, 1.0, 0.0, 0.002125, 1.0, 1.0, 0.0, 0.002125, 1.0, 1.0, 0.0, 0.002125, 1.0, 1.0, 0.0, 0.002125, 1.0, 1.0, 0.0, 0.002125, 1.0, 1.0, 0.0, 0.002125, 1.0, 1.0, 0.0, 0.002125, 1.0, 1.0, 0.0, 0.002125, 1.0, 1.0, 0.0, 0.002125, 1.0, 1.0, 0.0, 0.002125, 1.0, 1.0, 0.0, 0.002125, 1.0, 1.0, 0.0, 0.002125, 1.0, 1.0, 0.0, 0.002125, 1.0, 1.0, 0.0, 0.002125, 1.0, 1.0, 0.0, 0.002125, 1.0, 1.0, 0.0, 0.002125, 1.0, 1.0, 0.0, 0.002125, 1.0, 1.0, 0.0, 0.002125, 1.0, 1.0, 0.0, 0.002125, 1.0, 1.0, 0.0, 0.002125, 1.0, 1.0, 0.0, 0.002125, 1.0, 1.0, 0.0, 0.002125, 1.0, 1.0, 0.0, 0.002125, 1.0, 1.0, 0.0, 0.002125, 1.0, 1.0, 0.0, 0.002125, 1.0, 1.0, 0.0, 0.002125, 1.0, 1.0, 0.0, 0.002125, 1.0, 1.0, 0.0, 0.002125, 1.0, 1.0, 0.0, 0.002125, 1.0, 1.0, 0.0, 0.002125, 1.0, 1.0, 0.0, 0.002125, 1.0, 1.0, 0.0, 0.002125, 1.0, 1.0, 0.0, 0.002125, 1.0, 1.0, 0.0, 0.002125, 1.0, 1.0, 0.0, 0.002125, 1.0, 1.0, 0.0, 0.002125, 1.0, 1.0, 0.0, 0.002125, 1.0, 1.0, 0.0, 0.002125, 1.0, 1.0, 0.0, 0.002125, 1.0, 1.0, 0.0, 0.002125, 1.0, 1.0, 0.0, 0.002125, 1.0, 1.0, 0.0, 0.002125, 1.0, 1.0, 0.0, 0.002125, 1.0, 1.0, 0.0, 0.002125, 1.0, 1.0, 0.0, 0.002125, 1.0, 1.0, 0.0, 0.002125, 1.0, 1.0, 0.0, 0.002125, 1.0, 1.0, 0.0, 0.002125, 1.0, 1.0, 0.0, 0.002125, 1.0, 1.0, 0.0, 0.002125, 1.0, 1.0, 0.0, 0.002125, 1.0, 1.0, 0.0, 0.002125, 1.0, 1.0, 0.0, 0.002125, 1.0, 1.0, 0.0, 0.002125, 1.0, 1.0, 0.0, 0.002125, 1.0, 1.0, 0.0, 0.002125, 1.0, 1.0, 0.0, 0.002125, 1.0, 1.0, 0.0, 0.002125, 1.0, 1.0, 0.0, 0.002125, 1.0, 1.0, 0.0, 0.002125, 1.0, 1.0, 0.0, 0.002125, 1.0, 1.0, 0.0, 0.002125, 1.0, 1.0, 0.0, 0.002125, 1.0, 1.0, 0.0, 0.002125, 1.0, 1.0, 0.0, 0.002125, 1.0, 1.0, 0.0, 0.002125, 1.0, 1.0, 0.0, 0.002125, 1.0, 1.0, 0.0, 0.002125, 1.0, 1.0, 0.0, 0.002125, 1.0, 1.0, 0.0, 0.002125, 1.0, 1.0, 0.0, 0.002125, 1.0, 1.0, 0.0, 0.002125, 1.0, 1.0, 0.0, 0.002125, 1.0, 1.0, 0.0, 0.002125, 1.0, 1.0, 0.0, 0.002125, 1.0, 1.0, 0.0, 0.002125, 1.0, 1.0, 0.0, 0.002125, 1.0, 1.0, 0.0, 0.002125, 1.0, 1.0, 0.0, 0.002125, 1.0, 1.0, 0.0, 0.002125, 1.0, 1.0, 0.0, 0.002125, 1.0, 1.0, 0.0, 0.002125, 1.0, 1.0, 0.0, 0.002125, 1.0, 1.0, 0.0, 0.002125, 1.0, 1.0, 0.0, 0.002125, 1.0, 1.0, 0.0, 0.002125, 1.0, 1.0, 0.0, 0.002125, 1.0, 1.0, 0.0, 0.002125, 1.0, 1.0, 0.0, 0.002125, 1.0, 1.0, 0.0, 0.002125, 1.0, 1.0, 0.0, 0.002125, 1.0, 1.0, 0.0, 0.002125, 1.0, 1.0, 0.0, 0.002125, 1.0, 1.0, 0.0, 0.002125, 1.0, 1.0, 0.0, 0.002125, 1.0, 1.0, 0.0, 0.002125, 1.0, 1.0, 0.0, 0.002125, 1.0, 1.0, 0.0, 0.002125, 1.0, 1.0, 0.0, 0.002125, 1.0, 1.0, 0.0, 0.002125, 1.0, 1.0, 0.0, 0.002125, 1.0, 1.0, 0.0, 0.002125, 1.0, 1.0, 0.0, 0.002125, 1.0, 1.0, 0.0, 0.002125, 1.0, 1.0, 0.0, 0.002125, 1.0, 1.0, 0.0, 0.002125, 1.0, 1.0, 0.0, 0.002125, 1.0, 1.0, 0.0, 0.002125, 1.0, 1.0, 0.0, 0.002125, 1.0, 1.0, 0.0, 0.002125, 1.0, 1.0, 0.0, 0.002125, 1.0, 1.0, 0.0, 0.002125, 1.0, 0.0, 0.001821, 1.0, 1.0, 0.0, 0.001821, 1.0, 1.0, 0.0, 0.001821, 1.0, 1.0, 0.0, 0.001821, 1.0, 1.0, 0.0, 0.001821, 1.0, 1.0, 0.0, 0.001821, 1.0, 1.0, 0.0, 0.001821, 1.0, 1.0, 0.0, 0.001821, 1.0, 1.0, 0.0, 0.001821, 1.0, 1.0, 0.0, 0.001821, 1.0, 1.0, 0.0, 0.001821, 1.0, 1.0, 0.0, 0.001821, 1.0, 1.0, 0.0, 0.001821, 1.0, 1.0, 0.0, 0.001821, 1.0, 1.0, 0.0, 0.001821, 1.0, 1.0, 0.0, 0.001821, 1.0, 1.0, 0.0, 0.001821, 1.0, 1.0, 0.0, 0.001821, 1.0, 1.0, 0.0, 0.001821, 1.0, 1.0, 0.0, 0.001821, 1.0, 1.0, 0.0, 0.001821, 1.0, 1.0, 0.0, 0.001821, 1.0, 1.0, 0.0, 0.001821, 1.0, 1.0, 0.0, 0.001821, 1.0, 1.0, 0.0, 0.001821, 1.0, 1.0, 0.0, 0.001821, 1.0, 1.0, 0.0, 0.001821, 1.0, 1.0, 0.0, 0.001821, 1.0, 1.0, 0.0, 0.001821, 1.0, 1.0, 0.0, 0.001821, 1.0, 1.0, 0.0, 0.001821, 1.0, 1.0, 0.0, 0.001821, 1.0, 1.0, 0.0, 0.001821, 1.0, 1.0, 0.0, 0.001821, 1.0, 1.0, 0.0, 0.001821, 1.0, 1.0, 0.0, 0.001821, 1.0, 1.0, 0.0, 0.001821, 1.0, 1.0, 0.0, 0.001821, 1.0, 1.0, 0.0, 0.001821, 1.0, 1.0, 0.0, 0.001821, 1.0, 1.0, 0.0, 0.001821, 1.0, 1.0, 0.0, 0.001821, 1.0, 1.0, 0.0, 0.001821, 1.0, 1.0, 0.0, 0.001821, 1.0, 1.0, 0.0, 0.001821, 1.0, 1.0, 0.0, 0.001821, 1.0, 1.0, 0.0, 0.001821, 1.0, 1.0, 0.0, 0.001821, 1.0, 1.0, 0.0, 0.001821, 1.0, 1.0, 0.0, 0.001821, 1.0, 1.0, 0.0, 0.001821, 1.0, 1.0, 0.0, 0.001821, 1.0, 1.0, 0.0, 0.001821, 1.0, 1.0, 0.0, 0.001821, 1.0, 1.0, 0.0, 0.001821, 1.0, 1.0, 0.0, 0.001821, 1.0, 1.0, 0.0, 0.001821, 1.0, 1.0, 0.0, 0.001821, 1.0, 1.0, 0.0, 0.001821, 1.0, 1.0, 0.0, 0.001821, 1.0, 1.0, 0.0, 0.001821, 1.0, 1.0, 0.0, 0.001821, 1.0, 1.0, 0.0, 0.001821, 1.0, 1.0, 0.0, 0.001821, 1.0, 1.0, 0.0, 0.001821, 1.0, 1.0, 0.0, 0.001821, 1.0, 1.0, 0.0, 0.001821, 1.0, 1.0, 0.0, 0.001821, 1.0, 1.0, 0.0, 0.001821, 1.0, 1.0, 0.0, 0.001821, 1.0, 1.0, 0.0, 0.001821, 1.0, 1.0, 0.0, 0.001821, 1.0, 1.0, 0.0, 0.001821, 1.0, 1.0, 0.0, 0.001821, 1.0, 1.0, 0.0, 0.001821, 1.0, 1.0, 0.0, 0.001821, 1.0, 1.0, 0.0, 0.001821, 1.0, 1.0, 0.0, 0.001821, 1.0, 1.0, 0.0, 0.001821, 1.0, 1.0, 0.0, 0.001821, 1.0, 1.0, 0.0, 0.001821, 1.0, 1.0, 0.0, 0.001821, 1.0, 1.0, 0.0, 0.001821, 1.0, 1.0, 0.0, 0.001821, 1.0, 1.0, 0.0, 0.001821, 1.0, 1.0, 0.0, 0.001821, 1.0, 1.0, 0.0, 0.001821, 1.0, 1.0, 0.0, 0.001821, 1.0, 1.0, 0.0, 0.001821, 1.0, 1.0, 0.0, 0.001821, 1.0, 1.0, 0.0, 0.001821, 1.0, 1.0, 0.0, 0.001821, 1.0, 1.0, 0.0, 0.001821, 1.0, 1.0, 0.0, 0.001821, 1.0, 1.0, 0.0, 0.001821, 1.0, 1.0, 0.0, 0.001821, 1.0, 1.0, 0.0, 0.001821, 1.0, 1.0, 0.0, 0.001821, 1.0, 1.0, 0.0, 0.001821, 1.0, 1.0, 0.0, 0.001821, 1.0, 1.0, 0.0, 0.001821, 1.0, 1.0, 0.0, 0.001821, 1.0, 1.0, 0.0, 0.001821, 1.0, 1.0, 0.0, 0.001821, 1.0, 1.0, 0.0, 0.001821, 1.0, 1.0, 0.0, 0.001821, 1.0, 1.0, 0.0, 0.001821, 1.0, 1.0, 0.0, 0.001821, 1.0, 1.0, 0.0, 0.001821, 1.0, 1.0, 0.0, 0.001821, 1.0, 1.0, 0.0, 0.001821, 1.0, 1.0, 0.0, 0.001821, 1.0, 1.0, 0.0, 0.001821, 1.0, 1.0, 0.0, 0.001821, 1.0, 1.0, 0.0, 0.001821, 1.0, 1.0, 0.0, 0.001821, 1.0, 1.0, 0.0, 0.001821, 1.0, 1.0, 0.0, 0.001821, 1.0, 1.0, 0.0, 0.001821, 1.0, 1.0, 0.0, 0.001821, 1.0, 1.0, 0.0, 0.001821, 1.0, 1.0, 0.0, 0.001821, 1.0, 1.0, 0.0, 0.001821, 1.0, 1.0, 0.0, 0.001821, 1.0, 1.0, 0.0, 0.001821, 1.0, 1.0, 0.0, 0.001821, 1.0, 1.0, 0.0, 0.001821, 1.0, 1.0, 0.0, 0.001821, 1.0, 1.0, 0.0, 0.001821, 1.0, 1.0, 0.0, 0.001821, 1.0, 1.0, 0.0, 0.001821, 1.0, 1.0, 0.0, 0.001821, 1.0, 1.0, 0.0, 0.001821, 1.0, 1.0, 0.0, 0.001821, 1.0, 1.0, 0.0, 0.001821, 1.0, 1.0, 0.0, 0.001821, 1.0, 1.0, 0.0, 0.001821, 1.0, 1.0, 0.0, 0.001821, 1.0, 1.0, 0.0, 0.001821, 1.0, 1.0, 0.0, 0.001821, 1.0, 1.0, 0.0, 0.001821, 1.0, 1.0, 0.0, 0.001821, 1.0, 1.0, 0.0, 0.001821, 1.0, 1.0, 0.0, 0.001821, 1.0, 1.0, 0.0, 0.001821, 1.0, 1.0, 0.0, 0.001821, 1.0, 1.0, 0.0, 0.001821, 1.0, 1.0, 0.0, 0.001821, 1.0, 1.0, 0.0, 0.001821, 1.0, 1.0, 0.0, 0.001821, 1.0, 1.0, 0.0, 0.001821, 1.0, 1.0, 0.0, 0.001821, 1.0, 1.0, 0.0, 0.001821, 1.0, 1.0, 0.0, 0.001821, 1.0, 1.0, 0.0, 0.001821, 1.0, 1.0, 0.0, 0.001821, 1.0, 1.0, 0.0, 0.001821, 1.0, 1.0, 0.0, 0.001821, 1.0, 1.0, 0.0, 0.001821, 1.0, 1.0, 0.0, 0.001821, 1.0, 1.0, 0.0, 0.001821, 1.0, 1.0, 0.0, 0.001821, 1.0, 1.0, 0.0, 0.001821, 1.0, 1.0, 0.0, 0.001821, 1.0, 1.0, 0.0, 0.001821, 1.0, 1.0, 0.0, 0.001821, 1.0, 1.0, 0.0, 0.001821, 1.0, 1.0, 0.0, 0.001821, 1.0, 1.0, 0.0, 0.001821, 1.0, 1.0, 0.0, 0.001821, 1.0, 1.0, 0.0, 0.001821, 1.0, 1.0, 0.0, 0.001821, 1.0, 1.0, 0.0, 0.001821, 1.0, 1.0, 0.0, 0.001821, 1.0, 1.0, 0.0, 0.001821, 1.0, 1.0, 0.0, 0.001821, 1.0, 1.0, 0.0, 0.001821, 1.0, 1.0, 0.0, 0.001821, 1.0, 1.0, 0.0, 0.001821, 1.0, 1.0, 0.0, 0.001821, 1.0, 1.0, 0.0, 0.001821, 1.0, 1.0, 0.0, 0.001821, 1.0, 1.0, 0.0, 0.001821, 1.0, 1.0, 0.0, 0.001821, 1.0, 1.0, 0.0, 0.001821, 1.0, 1.0, 0.0, 0.001821, 1.0, 1.0, 0.0, 0.001821, 1.0, 1.0, 0.0, 0.001821, 1.0, 1.0, 0.0, 0.001821, 1.0, 1.0, 0.0, 0.001821, 1.0, 1.0, 0.0, 0.001821, 1.0, 1.0, 0.0, 0.001821, 1.0, 1.0, 0.0, 0.001821, 1.0, 1.0, 0.0, 0.001821, 1.0, 1.0, 0.0, 0.001821, 1.0, 1.0, 0.0, 0.001821, 1.0, 1.0, 0.0, 0.001821, 1.0, 1.0, 0.0, 0.001821, 1.0, 1.0, 0.0, 0.001821, 1.0, 1.0, 0.0, 0.001821, 1.0, 1.0, 0.0, 0.001821, 1.0, 1.0, 0.0, 0.001821, 1.0, 1.0, 0.0, 0.001821, 1.0, 1.0, 0.0, 0.001821, 1.0, 1.0, 0.0, 0.001821, 1.0, 1.0, 0.0, 0.001821, 1.0, 1.0, 0.0, 0.001821, 1.0, 1.0, 0.0, 0.001821, 1.0, 1.0, 0.0, 0.001821, 1.0, 1.0, 0.0, 0.001821, 1.0, 1.0, 0.0, 0.001821, 1.0, 1.0, 0.0, 0.001821, 1.0, 1.0, 0.0, 0.001821, 1.0, 1.0, 0.0, 0.001821, 1.0, 1.0, 0.0, 0.001821, 1.0, 1.0, 0.0, 0.001821, 1.0, 1.0, 0.0, 0.001821, 1.0, 1.0, 0.0, 0.001821, 1.0, 1.0, 0.0, 0.001821, 1.0, 1.0, 0.0, 0.001821, 1.0, 1.0, 0.0, 0.001821, 1.0, 1.0, 0.0, 0.001821, 1.0, 1.0, 0.0, 0.001821, 1.0, 1.0, 0.0, 0.001821, 1.0, 1.0, 0.0, 0.001821, 1.0, 1.0, 0.0, 0.001821, 1.0, 1.0, 0.0, 0.001821, 1.0, 1.0, 0.0, 0.001821, 1.0, 1.0, 0.0, 0.001821, 1.0, 1.0, 0.0, 0.001821, 1.0, 1.0, 0.0, 0.001821, 1.0, 1.0, 0.0, 0.001821, 1.0, 1.0, 0.0, 0.001821, 1.0, 1.0, 0.0, 0.001821, 1.0, 1.0, 0.0, 0.001821, 1.0, 1.0, 0.0, 0.001821, 1.0, 1.0, 0.0, 0.001821, 1.0, 1.0, 0.0, 0.001821, 1.0, 1.0, 0.0, 0.001821, 1.0, 1.0, 0.0, 0.001821, 1.0, 1.0, 0.0, 0.001821, 1.0, 1.0, 0.0, 0.001821, 1.0, 1.0, 0.0, 0.001821, 1.0, 1.0, 0.0, 0.001821, 1.0, 1.0, 0.0, 0.001821, 1.0, 1.0, 0.0, 0.001821, 1.0, 1.0, 0.0, 0.001821, 1.0, 1.0, 0.0, 0.001821, 1.0, 1.0, 0.0, 0.001821, 1.0, 1.0, 0.0, 0.001821, 1.0, 1.0, 0.0, 0.001821, 1.0, 1.0, 0.0, 0.001821, 1.0, 1.0, 0.0, 0.001821, 1.0, 1.0, 0.0, 0.001821, 1.0, 1.0, 0.0, 0.001821, 1.0, 1.0, 0.0, 0.001821, 1.0, 1.0, 0.0, 0.001821, 1.0, 1.0, 0.0, 0.001821, 1.0, 1.0, 0.0, 0.001821, 1.0, 1.0, 0.0, 0.001821, 1.0, 1.0, 0.0, 0.001821, 1.0, 1.0, 0.0, 0.001821, 1.0, 1.0, 0.0, 0.001821, 1.0, 1.0, 0.0, 0.001821, 1.0, 1.0, 0.0, 0.001821, 1.0, 1.0, 0.0, 0.001821, 1.0, 1.0, 0.0, 0.001821, 1.0, 1.0, 0.0, 0.001821, 1.0, 1.0, 0.0, 0.001821, 1.0, 1.0, 0.0, 0.001821, 1.0, 1.0, 0.0, 0.001821, 1.0, 1.0, 0.0, 0.001821, 1.0, 1.0, 0.0, 0.001821, 1.0, 1.0, 0.0, 0.001821, 1.0, 1.0, 0.0, 0.001821, 1.0, 1.0, 0.0, 0.001821, 1.0, 1.0, 0.0, 0.001821, 1.0, 1.0, 0.0, 0.001821, 1.0, 1.0, 0.0, 0.001821, 1.0, 1.0, 0.0, 0.001821, 1.0, 1.0, 0.0, 0.001821, 1.0, 1.0, 0.0, 0.001821, 1.0, 1.0, 0.0, 0.001821, 1.0, 1.0, 0.0, 0.001821, 1.0, 1.0, 0.0, 0.001821, 1.0, 1.0, 0.0, 0.001821, 1.0, 1.0, 0.0, 0.001821, 1.0, 1.0, 0.0, 0.001821, 1.0, 1.0, 0.0, 0.001821, 1.0, 1.0, 0.0, 0.001821, 1.0, 1.0, 0.0, 0.001821, 1.0, 1.0, 0.0, 0.001821, 1.0, 1.0, 0.0, 0.001821, 1.0, 1.0, 0.0, 0.001821, 1.0, 1.0, 0.0, 0.001821, 1.0, 1.0, 0.0, 0.001821, 1.0, 1.0, 0.0, 0.001821, 1.0, 1.0, 0.0, 0.001821, 1.0, 1.0, 0.0, 0.001821, 1.0, 1.0, 0.0, 0.001821, 1.0, 1.0, 0.0, 0.001821, 1.0, 1.0, 0.0, 0.001821, 1.0, 1.0, 0.0, 0.001821, 1.0, 1.0, 0.0, 0.001821, 1.0, 1.0, 0.0, 0.001821, 1.0, 1.0, 0.0, 0.001821, 1.0, 1.0, 0.0, 0.001821, 1.0, 1.0, 0.0, 0.001821, 1.0, 1.0, 0.0, 0.001821, 1.0, 1.0, 0.0, 0.001821, 1.0, 1.0, 0.0, 0.001821, 1.0, 1.0, 0.0, 0.001821, 1.0, 1.0, 0.0, 0.001821, 1.0, 1.0, 0.0, 0.001821, 1.0, 1.0, 0.0, 0.001821, 1.0, 1.0, 0.0, 0.001821, 1.0, 1.0, 0.0, 0.001821, 1.0, 1.0, 0.0, 0.001821, 1.0, 1.0, 0.0, 0.001821, 1.0, 1.0, 0.0, 0.001821, 1.0, 1.0, 0.0, 0.001821, 1.0, 1.0, 0.0, 0.001821, 1.0, 1.0, 0.0, 0.001821, 1.0, 1.0, 0.0, 0.001821, 1.0, 1.0, 0.0, 0.001821, 1.0, 1.0, 0.0, 0.001821, 1.0, 1.0, 0.0, 0.001821, 1.0, 1.0, 0.0, 0.001821, 1.0, 1.0, 0.0, 0.001821, 1.0, 1.0, 0.0, 0.001821, 1.0, 1.0, 0.0, 0.001821, 1.0, 1.0, 0.0, 0.001821, 1.0, 1.0, 0.0, 0.001821, 1.0, 1.0, 0.0, 0.001821, 1.0, 1.0, 0.0, 0.001821, 1.0, 1.0, 0.0, 0.001821, 1.0, 1.0, 0.0, 0.001821, 1.0, 1.0, 0.0, 0.001821, 1.0, 1.0, 0.0, 0.001821, 1.0, 1.0, 0.0, 0.001821, 1.0, 1.0, 0.0, 0.001821, 1.0, 1.0, 0.0, 0.001821, 1.0, 1.0, 0.0, 0.001821, 1.0, 1.0, 0.0, 0.001821, 1.0, 1.0, 0.0, 0.001821, 1.0, 1.0, 0.0, 0.001821, 1.0, 1.0, 0.0, 0.001821, 1.0, 1.0, 0.0, 0.001821, 1.0, 1.0, 0.0, 0.001821, 1.0, 1.0, 0.0, 0.001821, 1.0, 1.0, 0.0, 0.001821, 1.0, 1.0, 0.0, 0.001821, 1.0, 1.0, 0.0, 0.001821, 1.0, 1.0, 0.0, 0.001821, 1.0, 1.0, 0.0, 0.001821, 1.0, 1.0, 0.0, 0.001821, 1.0, 1.0, 0.0, 0.001821, 1.0, 1.0, 0.0, 0.001821, 1.0, 1.0, 0.0, 0.001821, 1.0, 1.0, 0.0, 0.001821, 1.0, 1.0, 0.0, 0.001821, 1.0, 1.0, 0.0, 0.001821, 1.0, 1.0, 0.0, 0.001821, 1.0, 1.0, 0.0, 0.001821, 1.0, 1.0, 0.0, 0.001821, 1.0, 1.0, 0.0, 0.001821, 1.0, 1.0, 0.0, 0.001821, 1.0, 1.0, 0.0, 0.001821, 1.0, 1.0, 0.0, 0.001821, 1.0, 1.0, 0.0, 0.001821, 1.0, 1.0, 0.0, 0.001821, 1.0, 1.0, 0.0, 0.001821, 1.0, 1.0, 0.0, 0.001821, 1.0, 1.0, 0.0, 0.001821, 1.0, 1.0, 0.0, 0.001821, 1.0, 1.0, 0.0, 0.001821, 1.0, 1.0, 0.0, 0.001821, 1.0, 1.0, 0.0, 0.001821, 1.0, 1.0, 0.0, 0.001821, 1.0, 1.0, 0.0, 0.001821, 1.0, 1.0, 1.0, 0.9047, 0.0, 1.0, 1.0, 0.9047, 0.0, 1.0, 1.0, 0.9047, 0.0, 1.0, 1.0, 0.9047, 0.0, 1.0, 1.0, 0.9047, 0.0, 1.0, 1.0, 0.9047, 0.0, 1.0, 1.0, 0.9047, 0.0, 1.0, 1.0, 0.9047, 0.0, 1.0, 1.0, 0.9047, 0.0, 1.0, 1.0, 0.9047, 0.0, 1.0, 1.0, 0.9047, 0.0, 1.0, 1.0, 0.9047, 0.0, 1.0, 1.0, 0.9047, 0.0, 1.0, 1.0, 0.9047, 0.0, 1.0, 1.0, 0.9047, 0.0, 1.0, 1.0, 0.9047, 0.0, 1.0, 1.0, 0.9047, 0.0, 1.0, 1.0, 0.9047, 0.0, 1.0, 1.0, 0.9047, 0.0, 1.0, 1.0, 0.9047, 0.0, 1.0, 1.0, 0.9047, 0.0, 1.0, 1.0, 0.9047, 0.0, 1.0, 1.0, 0.9047, 0.0, 1.0, 1.0, 0.9047, 0.0, 1.0, 1.0, 0.9047, 0.0, 1.0, 1.0, 0.9047, 0.0, 1.0, 1.0, 0.9047, 0.0, 1.0, 1.0, 0.9047, 0.0, 1.0, 1.0, 0.9047, 0.0, 1.0, 1.0, 0.9047, 0.0, 1.0, 1.0, 0.9047, 0.0, 1.0, 1.0, 0.9047, 0.0, 1.0, 1.0, 0.9047, 0.0, 1.0, 1.0, 0.9047, 0.0, 1.0, 1.0, 0.9047, 0.0, 1.0, 1.0, 0.9047, 0.0, 1.0, 1.0, 0.9047, 0.0, 1.0, 1.0, 0.9047, 0.0, 1.0, 1.0, 0.9047, 0.0, 1.0, 1.0, 0.9047, 0.0, 1.0, 1.0, 0.9047, 0.0, 1.0, 1.0, 0.9047, 0.0, 1.0, 1.0, 0.9047, 0.0, 1.0, 1.0, 0.9047, 0.0, 1.0, 1.0, 0.9047, 0.0, 1.0, 1.0, 0.9047, 0.0, 1.0, 1.0, 0.9047, 0.0, 1.0, 1.0, 0.9047, 0.0, 1.0, 1.0, 0.9047, 0.0, 1.0, 1.0, 0.9047, 0.0, 1.0, 1.0, 0.9047, 0.0, 1.0, 1.0, 0.9047, 0.0, 1.0, 1.0, 0.9047, 0.0, 1.0, 1.0, 0.9047, 0.0, 1.0, 1.0, 0.9047, 0.0, 1.0, 1.0, 0.9047, 0.0, 1.0, 1.0, 0.9047, 0.0, 1.0, 1.0, 0.9047, 0.0, 1.0, 1.0, 0.9047, 0.0, 1.0, 1.0, 0.9047, 0.0, 1.0, 1.0, 0.9047, 0.0, 1.0, 1.0, 0.9047, 0.0, 1.0, 1.0, 0.9047, 0.0, 1.0, 1.0, 0.9047, 0.0, 1.0, 1.0, 0.9047, 0.0, 1.0, 1.0, 0.9047, 0.0, 1.0, 1.0, 0.9047, 0.0, 1.0, 1.0, 0.9047, 0.0, 1.0, 1.0, 0.9047, 0.0, 1.0, 1.0, 0.9047, 0.0, 1.0, 1.0, 0.9047, 0.0, 1.0, 1.0, 0.9047, 0.0, 1.0, 1.0, 0.9047, 0.0, 1.0, 1.0, 0.9047, 0.0, 1.0, 1.0, 0.9047, 0.0, 1.0, 1.0, 0.9047, 0.0, 1.0, 1.0, 0.9047, 0.0, 1.0, 1.0, 0.9047, 0.0, 1.0, 1.0, 0.9047, 0.0, 1.0, 1.0, 0.9047, 0.0, 1.0, 1.0, 0.9047, 0.0, 1.0, 1.0, 0.9047, 0.0, 1.0, 1.0, 0.9047, 0.0, 1.0, 1.0, 0.9047, 0.0, 1.0, 1.0, 0.9047, 0.0, 1.0, 1.0, 0.9047, 0.0, 1.0, 1.0, 0.9047, 0.0, 1.0, 1.0, 0.9047, 0.0, 1.0, 1.0, 0.9047, 0.0, 1.0, 1.0, 0.9047, 0.0, 1.0, 1.0, 0.9047, 0.0, 1.0, 1.0, 0.9047, 0.0, 1.0, 1.0, 0.9047, 0.0, 1.0, 1.0, 0.9047, 0.0, 1.0, 1.0, 0.9047, 0.0, 1.0, 1.0, 0.9047, 0.0, 1.0, 1.0, 0.9047, 0.0, 1.0, 1.0, 0.9047, 0.0, 1.0, 1.0, 0.9047, 0.0, 1.0, 1.0, 0.9047, 0.0, 1.0, 1.0, 0.9047, 0.0, 1.0, 1.0, 0.9047, 0.0, 1.0, 1.0, 0.9047, 0.0, 1.0, 1.0, 0.9047, 0.0, 1.0, 1.0, 0.9047, 0.0, 1.0, 1.0, 0.9047, 0.0, 1.0, 1.0, 0.9047, 0.0, 1.0, 1.0, 0.9047, 0.0, 1.0, 1.0, 0.9047, 0.0, 1.0, 1.0, 0.9047, 0.0, 1.0, 1.0, 0.9047, 0.0, 1.0, 1.0, 0.9047, 0.0, 1.0, 1.0, 0.9047, 0.0, 1.0, 1.0, 0.9047, 0.0, 1.0, 1.0, 0.9047, 0.0, 1.0, 1.0, 0.9047, 0.0, 1.0, 1.0, 0.9047, 0.0, 1.0, 1.0, 0.9047, 0.0, 1.0, 1.0, 0.9047, 0.0, 1.0, 1.0, 0.9047, 0.0, 1.0, 1.0, 0.9047, 0.0, 1.0, 1.0, 0.9047, 0.0, 1.0, 1.0, 0.9047, 0.0, 1.0, 1.0, 0.9047, 0.0, 1.0, 1.0, 0.9047, 0.0, 1.0, 1.0, 0.9047, 0.0, 1.0, 1.0, 0.9047, 0.0, 1.0, 1.0, 0.9047, 0.0, 1.0, 1.0, 0.9047, 0.0, 1.0, 1.0, 0.9047, 0.0, 1.0, 1.0, 0.9047, 0.0, 1.0, 1.0, 0.9047, 0.0, 1.0, 1.0, 0.9047, 0.0, 1.0, 1.0, 0.9047, 0.0, 1.0, 1.0, 0.9047, 0.0, 1.0, 1.0, 0.9047, 0.0, 1.0, 1.0, 0.9047, 0.0, 1.0, 1.0, 0.9047, 0.0, 1.0, 1.0, 0.9047, 0.0, 1.0, 1.0, 0.9047, 0.0, 1.0, 1.0, 0.9047, 0.0, 1.0, 1.0, 0.9047, 0.0, 1.0, 1.0, 0.9047, 0.0, 1.0, 1.0, 0.9047, 0.0, 1.0, 1.0, 0.9047, 0.0, 1.0, 1.0, 0.9047, 0.0, 1.0, 1.0, 0.9047, 0.0, 1.0, 1.0, 0.9047, 0.0, 1.0, 1.0, 0.9047, 0.0, 1.0, 1.0, 0.9047, 0.0, 1.0, 1.0, 0.9047, 0.0, 1.0, 1.0, 0.9047, 0.0, 1.0, 1.0, 0.9047, 0.0, 1.0, 1.0, 0.9047, 0.0, 1.0, 1.0, 0.9047, 0.0, 1.0, 1.0, 0.9047, 0.0, 1.0, 1.0, 0.9047, 0.0, 1.0, 1.0, 0.9047, 0.0, 1.0, 1.0, 0.9047, 0.0, 1.0, 1.0, 0.9047, 0.0, 1.0, 1.0, 0.9047, 0.0, 1.0, 1.0, 0.9047, 0.0, 1.0, 1.0, 0.9047, 0.0, 1.0, 1.0, 0.9047, 0.0, 1.0, 1.0, 0.9047, 0.0, 1.0, 1.0, 0.9047, 0.0, 1.0, 1.0, 0.9047, 0.0, 1.0, 1.0, 0.9047, 0.0, 1.0, 1.0, 0.9047, 0.0, 1.0, 1.0, 0.9047, 0.0, 1.0, 1.0, 0.9047, 0.0, 1.0, 1.0, 0.9047, 0.0, 1.0, 1.0, 0.9047, 0.0, 1.0, 1.0, 0.9047, 0.0, 1.0, 1.0, 0.9047, 0.0, 1.0, 1.0, 0.9047, 0.0, 1.0, 1.0, 0.9047, 0.0, 1.0, 1.0, 0.9047, 0.0, 1.0, 1.0, 0.9047, 0.0, 1.0, 1.0, 0.9047, 0.0, 1.0, 1.0, 0.9047, 0.0, 1.0, 1.0, 0.9047, 0.0, 1.0, 1.0, 0.9047, 0.0, 1.0, 1.0, 0.9047, 0.0, 1.0, 1.0, 0.9047, 0.0, 1.0, 1.0, 0.9047, 0.0, 1.0, 1.0, 0.9047, 0.0, 1.0, 1.0, 0.9047, 0.0, 1.0, 1.0, 0.9047, 0.0, 1.0, 1.0, 0.9047, 0.0, 1.0, 1.0, 0.9047, 0.0, 1.0, 1.0, 0.9047, 0.0, 1.0, 1.0, 0.9047, 0.0, 1.0, 1.0, 0.9047, 0.0, 1.0, 1.0, 0.9047, 0.0, 1.0, 1.0, 0.9047, 0.0, 1.0, 1.0, 0.9047, 0.0, 1.0, 1.0, 0.9047, 0.0, 1.0, 1.0, 0.9047, 0.0, 1.0, 1.0, 0.9047, 0.0, 1.0, 1.0, 0.9047, 0.0, 1.0, 1.0, 0.9047, 0.0, 1.0, 1.0, 0.9047, 0.0, 1.0, 1.0, 0.9047, 0.0, 1.0, 1.0, 0.9047, 0.0, 1.0, 1.0, 0.9047, 0.0, 1.0, 1.0, 0.9047, 0.0, 1.0, 1.0, 0.9047, 0.0, 1.0, 1.0, 0.9047, 0.0, 1.0, 1.0, 0.9047, 0.0, 1.0, 1.0, 0.9047, 0.0, 1.0, 1.0, 0.9047, 0.0, 1.0, 1.0, 0.9047, 0.0, 1.0, 1.0, 0.9047, 0.0, 1.0, 1.0, 0.9047, 0.0, 1.0, 1.0, 0.9047, 0.0, 1.0, 1.0, 0.9047, 0.0, 1.0, 1.0, 0.9047, 0.0, 1.0, 1.0, 0.9047, 0.0, 1.0, 1.0, 0.9047, 0.0, 1.0, 1.0, 0.9047, 0.0, 1.0, 1.0, 0.9047, 0.0, 1.0, 1.0, 0.9047, 0.0, 1.0, 1.0, 0.9047, 0.0, 1.0, 1.0, 0.9047, 0.0, 1.0, 1.0, 0.9047, 0.0, 1.0, 1.0, 0.9047, 0.0, 1.0, 1.0, 0.9047, 0.0, 1.0, 1.0, 0.9047, 0.0, 1.0, 1.0, 0.9047, 0.0, 1.0, 1.0, 0.9047, 0.0, 1.0, 1.0, 0.9047, 0.0, 1.0, 1.0, 0.9047, 0.0, 1.0, 1.0, 0.9047, 0.0, 1.0, 1.0, 0.9047, 0.0, 1.0, 1.0, 0.9047, 0.0, 1.0, 1.0, 0.9047, 0.0, 1.0, 1.0, 0.9047, 0.0, 1.0, 1.0, 0.9047, 0.0, 1.0, 1.0, 0.9047, 0.0, 1.0, 1.0, 0.9047, 0.0, 1.0, 1.0, 0.9047, 0.0, 1.0, 1.0, 0.9047, 0.0, 1.0, 1.0, 0.9047, 0.0, 1.0, 1.0, 0.9047, 0.0, 1.0, 1.0, 0.9047, 0.0, 1.0, 1.0, 0.9047, 0.0, 1.0, 1.0, 0.9047, 0.0, 1.0, 1.0, 0.9047, 0.0, 1.0, 1.0, 0.9047, 0.0, 1.0, 1.0, 0.9047, 0.0, 1.0, 1.0, 0.9047, 0.0, 1.0, 1.0, 0.9047, 0.0, 1.0, 1.0, 0.9047, 0.0, 1.0, 1.0, 0.9047, 0.0, 1.0, 1.0, 0.9047, 0.0, 1.0, 1.0, 0.9047, 0.0, 1.0, 1.0, 0.9047, 0.0, 1.0, 1.0, 0.9047, 0.0, 1.0, 1.0, 0.9047, 0.0, 1.0, 1.0, 0.9047, 0.0, 1.0, 1.0, 0.9047, 0.0, 1.0, 1.0, 0.9047, 0.0, 1.0, 1.0, 0.9047, 0.0, 1.0, 1.0, 0.9047, 0.0, 1.0, 1.0, 0.9047, 0.0, 1.0, 1.0, 0.9047, 0.0, 1.0, 1.0, 0.9047, 0.0, 1.0, 1.0, 0.9047, 0.0, 1.0, 1.0, 0.9047, 0.0, 1.0, 1.0, 0.9047, 0.0, 1.0, 1.0, 0.9047, 0.0, 1.0, 1.0, 0.9047, 0.0, 1.0, 1.0, 0.9047, 0.0, 1.0, 1.0, 0.9047, 0.0, 1.0, 1.0, 0.9047, 0.0, 1.0, 1.0, 0.9047, 0.0, 1.0, 1.0, 0.9047, 0.0, 1.0, 1.0, 0.9047, 0.0, 1.0, 1.0, 0.9047, 0.0, 1.0, 1.0, 0.9047, 0.0, 1.0, 1.0, 0.9047, 0.0, 1.0, 1.0, 0.9047, 0.0, 1.0, 1.0, 0.9047, 0.0, 1.0, 1.0, 0.9047, 0.0, 1.0, 1.0, 0.9047, 0.0, 1.0, 1.0, 0.9047, 0.0, 1.0, 1.0, 0.9047, 0.0, 1.0, 1.0, 0.9047, 0.0, 1.0, 1.0, 0.9047, 0.0, 1.0, 1.0, 0.9047, 0.0, 1.0, 1.0, 0.9047, 0.0, 1.0, 1.0, 0.9047, 0.0, 1.0, 1.0, 0.9047, 0.0, 1.0, 1.0, 0.9047, 0.0, 1.0, 1.0, 0.9047, 0.0, 1.0, 1.0, 0.9047, 0.0, 1.0, 1.0, 0.9047, 0.0, 1.0, 1.0, 0.9047, 0.0, 1.0, 1.0, 0.9047, 0.0, 1.0, 1.0, 0.9047, 0.0, 1.0, 1.0, 0.9047, 0.0, 1.0, 1.0, 0.9047, 0.0, 1.0, 1.0, 0.9047, 0.0, 1.0, 1.0, 0.9047, 0.0, 1.0, 1.0, 0.9047, 0.0, 1.0, 1.0, 0.9047, 0.0, 1.0, 1.0, 0.9047, 0.0, 1.0, 1.0, 0.9047, 0.0, 1.0, 1.0, 0.9047, 0.0, 1.0, 1.0, 0.9047, 0.0, 1.0, 1.0, 0.9047, 0.0, 1.0, 1.0, 0.9047, 0.0, 1.0, 1.0, 0.9047, 0.0, 1.0, 1.0, 0.9047, 0.0, 1.0, 1.0, 0.9047, 0.0, 1.0, 1.0, 0.9047, 0.0, 1.0, 1.0, 0.9047, 0.0, 1.0, 1.0, 0.9047, 0.0, 1.0, 1.0, 0.9047, 0.0, 1.0, 1.0, 0.9047, 0.0, 1.0, 1.0, 0.9047, 0.0, 1.0, 1.0, 0.9047, 0.0, 1.0, 1.0, 0.9047, 0.0, 1.0, 1.0, 0.9047, 0.0, 1.0, 1.0, 0.9047, 0.0, 1.0, 1.0, 0.9047, 0.0, 1.0, 1.0, 0.9047, 0.0, 1.0, 1.0, 0.9047, 0.0, 1.0, 1.0, 0.9047, 0.0, 1.0, 1.0, 0.9047, 0.0, 1.0, 1.0, 0.9047, 0.0, 1.0, 1.0, 0.9047, 0.0, 1.0, 1.0, 0.9047, 0.0, 1.0, 1.0, 0.9047, 0.0, 1.0, 1.0, 0.9047, 0.0, 1.0, 1.0, 0.9047, 0.0, 1.0, 1.0, 0.9047, 0.0, 1.0, 1.0, 0.9047, 0.0, 1.0, 1.0, 0.9047, 0.0, 1.0, 1.0, 0.9047, 0.0, 1.0, 1.0, 0.9047, 0.0, 1.0, 1.0, 0.9047, 0.0, 1.0, 1.0, 0.9047, 0.0, 1.0, 1.0, 0.9047, 0.0, 1.0, 1.0, 0.9047, 0.0, 1.0, 1.0, 0.9047, 0.0, 1.0, 1.0, 0.9047, 0.0, 1.0, 1.0, 0.9047, 0.0, 1.0, 1.0, 0.9047, 0.0, 1.0, 1.0, 0.9047, 0.0, 1.0, 1.0, 0.9047, 0.0, 1.0, 1.0, 0.9047, 0.0, 1.0, 1.0, 0.9047, 0.0, 1.0, 1.0, 0.9047, 0.0, 1.0, 1.0, 0.9047, 0.0, 1.0, 1.0, 0.9047, 0.0, 1.0, 1.0, 0.9047, 0.0, 1.0, 1.0, 0.9047, 0.0, 1.0, 1.0, 0.9047, 0.0, 1.0, 1.0, 0.9047, 0.0, 1.0, 1.0, 0.9047, 0.0, 1.0, 1.0, 0.9047, 0.0, 1.0, 1.0, 0.9047, 0.0, 1.0, 1.0, 0.9047, 0.0, 1.0, 1.0, 0.9047, 0.0, 1.0, 1.0, 0.9047, 0.0, 1.0, 1.0, 0.9047, 0.0, 1.0, 1.0, 0.9047, 0.0, 1.0, 1.0, 0.9047, 0.0, 1.0, 1.0, 0.9047, 0.0, 1.0, 1.0, 0.9047, 0.0, 1.0, 1.0, 0.9047, 0.0, 1.0, 1.0, 0.9047, 0.0, 1.0, 1.0, 0.9047, 0.0, 1.0, 1.0, 0.9047, 0.0, 1.0, 1.0, 0.9047, 0.0, 1.0, 1.0, 0.9047, 0.0, 1.0, 1.0, 0.9047, 0.0, 1.0, 1.0, 0.9047, 0.0, 1.0, 0.0009106, 1.0, 0.0, 1.0, 0.0009106, 1.0, 0.0, 1.0, 0.0009106, 1.0, 0.0, 1.0, 0.0009106, 1.0, 0.0, 1.0, 0.0009106, 1.0, 0.0, 1.0, 0.0009106, 1.0, 0.0, 1.0, 0.0009106, 1.0, 0.0, 1.0, 0.0009106, 1.0, 0.0, 1.0, 0.0009106, 1.0, 0.0, 1.0, 0.0009106, 1.0, 0.0, 1.0, 0.0009106, 1.0, 0.0, 1.0, 0.0009106, 1.0, 0.0, 1.0, 0.0009106, 1.0, 0.0, 1.0, 0.0009106, 1.0, 0.0, 1.0, 0.0009106, 1.0, 0.0, 1.0, 0.0009106, 1.0, 0.0, 1.0, 0.0009106, 1.0, 0.0, 1.0, 0.0009106, 1.0, 0.0, 1.0, 0.0009106, 1.0, 0.0, 1.0, 0.0009106, 1.0, 0.0, 1.0, 0.0009106, 1.0, 0.0, 1.0, 0.0009106, 1.0, 0.0, 1.0, 0.0009106, 1.0, 0.0, 1.0, 0.0009106, 1.0, 0.0, 1.0, 0.0009106, 1.0, 0.0, 1.0, 0.0009106, 1.0, 0.0, 1.0, 0.0009106, 1.0, 0.0, 1.0, 0.0009106, 1.0, 0.0, 1.0, 0.0009106, 1.0, 0.0, 1.0, 0.0009106, 1.0, 0.0, 1.0, 0.0009106, 1.0, 0.0, 1.0, 0.0009106, 1.0, 0.0, 1.0, 0.0009106, 1.0, 0.0, 1.0, 0.0009106, 1.0, 0.0, 1.0, 0.0009106, 1.0, 0.0, 1.0, 0.0009106, 1.0, 0.0, 1.0, 0.0009106, 1.0, 0.0, 1.0, 0.0009106, 1.0, 0.0, 1.0, 0.0009106, 1.0, 0.0, 1.0, 0.0009106, 1.0, 0.0, 1.0, 0.0009106, 1.0, 0.0, 1.0, 0.0009106, 1.0, 0.0, 1.0, 0.0009106, 1.0, 0.0, 1.0, 0.0009106, 1.0, 0.0, 1.0, 0.0009106, 1.0, 0.0, 1.0, 0.0009106, 1.0, 0.0, 1.0, 0.0009106, 1.0, 0.0, 1.0, 0.0009106, 1.0, 0.0, 1.0, 0.0009106, 1.0, 0.0, 1.0, 0.0009106, 1.0, 0.0, 1.0, 0.0009106, 1.0, 0.0, 1.0, 0.0009106, 1.0, 0.0, 1.0, 0.0009106, 1.0, 0.0, 1.0, 0.0009106, 1.0, 0.0, 1.0, 0.0009106, 1.0, 0.0, 1.0, 0.0009106, 1.0, 0.0, 1.0, 0.0009106, 1.0, 0.0, 1.0, 0.0009106, 1.0, 0.0, 1.0, 0.0009106, 1.0, 0.0, 1.0, 0.0009106, 1.0, 0.0, 1.0, 0.0009106, 1.0, 0.0, 1.0, 0.0009106, 1.0, 0.0, 1.0, 0.0009106, 1.0, 0.0, 1.0, 0.0009106, 1.0, 0.0, 1.0, 0.0009106, 1.0, 0.0, 1.0, 0.0009106, 1.0, 0.0, 1.0, 0.0009106, 1.0, 0.0, 1.0, 0.0009106, 1.0, 0.0, 1.0, 0.0009106, 1.0, 0.0, 1.0, 0.0009106, 1.0, 0.0, 1.0, 0.0009106, 1.0, 0.0, 1.0, 0.0009106, 1.0, 0.0, 1.0, 0.0009106, 1.0, 0.0, 1.0, 0.0009106, 1.0, 0.0, 1.0, 0.0009106, 1.0, 0.0, 1.0, 0.0009106, 1.0, 0.0, 1.0, 0.0009106, 1.0, 0.0, 1.0, 0.0009106, 1.0, 0.0, 1.0, 0.0009106, 1.0, 0.0, 1.0, 0.0009106, 1.0, 0.0, 1.0, 0.0009106, 1.0, 0.0, 1.0, 0.0009106, 1.0, 0.0, 1.0, 0.0009106, 1.0, 0.0, 1.0, 0.0009106, 1.0, 0.0, 1.0, 0.0009106, 1.0, 0.0, 1.0, 0.0009106, 1.0, 0.0, 1.0, 0.0009106, 1.0, 0.0, 1.0, 0.0009106, 1.0, 0.0, 1.0, 0.0009106, 1.0, 0.0, 1.0, 0.0009106, 1.0, 0.0, 1.0, 0.0009106, 1.0, 0.0, 1.0, 0.0009106, 1.0, 0.0, 1.0, 0.0009106, 1.0, 0.0, 1.0, 0.0009106, 1.0, 0.0, 1.0, 0.0009106, 1.0, 0.0, 1.0, 0.0009106, 1.0, 0.0, 1.0, 0.0009106, 1.0, 0.0, 1.0, 0.0009106, 1.0, 0.0, 1.0, 0.0009106, 1.0, 0.0, 1.0, 0.0009106, 1.0, 0.0, 1.0, 0.0009106, 1.0, 0.0, 1.0, 0.0009106, 1.0, 0.0, 1.0, 0.0009106, 1.0, 0.0, 1.0, 0.0009106, 1.0, 0.0, 1.0, 0.0009106, 1.0, 0.0, 1.0, 0.0009106, 1.0, 0.0, 1.0, 0.0009106, 1.0, 0.0, 1.0, 0.0009106, 1.0, 0.0, 1.0, 0.0009106, 1.0, 0.0, 1.0, 0.0009106, 1.0, 0.0, 1.0, 0.0009106, 1.0, 0.0, 1.0, 0.0009106, 1.0, 0.0, 1.0, 0.0009106, 1.0, 0.0, 1.0, 0.0009106, 1.0, 0.0, 1.0, 0.0009106, 1.0, 0.0, 1.0, 0.0009106, 1.0, 0.0, 1.0, 0.0009106, 1.0, 0.0, 1.0, 0.0009106, 1.0, 0.0, 1.0, 0.0009106, 1.0, 0.0, 1.0, 0.0009106, 1.0, 0.0, 1.0, 0.0009106, 1.0, 0.0, 1.0, 0.0009106, 1.0, 0.0, 1.0, 0.0009106, 1.0, 0.0, 1.0, 0.0009106, 1.0, 0.0, 1.0, 0.0009106, 1.0, 0.0, 1.0, 0.0009106, 1.0, 0.0, 1.0, 0.0009106, 1.0, 0.0, 1.0, 0.0009106, 1.0, 0.0, 1.0, 0.0009106, 1.0, 0.0, 1.0, 0.0009106, 1.0, 0.0, 1.0, 0.0009106, 1.0, 0.0, 1.0, 0.0009106, 1.0, 0.0, 1.0, 0.0009106, 1.0, 0.0, 1.0, 0.0009106, 1.0, 0.0, 1.0, 0.0009106, 1.0, 0.0, 1.0, 0.0009106, 1.0, 0.0, 1.0, 0.0009106, 1.0, 0.0, 1.0, 0.0009106, 1.0, 0.0, 1.0, 0.0009106, 1.0, 0.0, 1.0, 0.0009106, 1.0, 0.0, 1.0, 0.0009106, 1.0, 0.0, 1.0, 0.0009106, 1.0, 0.0, 1.0, 0.0009106, 1.0, 0.0, 1.0, 0.0009106, 1.0, 0.0, 1.0, 0.0009106, 1.0, 0.0, 1.0, 0.0009106, 1.0, 0.0, 1.0, 0.0009106, 1.0, 0.0, 1.0, 0.0009106, 1.0, 0.0, 1.0, 0.0009106, 1.0, 0.0, 1.0, 0.0009106, 1.0, 0.0, 1.0, 0.0009106, 1.0, 0.0, 1.0, 0.0009106, 1.0, 0.0, 1.0, 0.0009106, 1.0, 0.0, 1.0, 0.0009106, 1.0, 0.0, 1.0, 0.0009106, 1.0, 0.0, 1.0, 0.0009106, 1.0, 0.0, 1.0, 0.0009106, 1.0, 0.0, 1.0, 0.0009106, 1.0, 0.0, 1.0, 0.0009106, 1.0, 0.0, 1.0, 0.0009106, 1.0, 0.0, 1.0, 0.0009106, 1.0, 0.0, 1.0, 0.0009106, 1.0, 0.0, 1.0, 0.0009106, 1.0, 0.0, 1.0, 0.0009106, 1.0, 0.0, 1.0, 0.0009106, 1.0, 0.0, 1.0, 0.0009106, 1.0, 0.0, 1.0, 0.0009106, 1.0, 0.0, 1.0, 0.0009106, 1.0, 0.0, 1.0, 0.0009106, 1.0, 0.0, 1.0, 0.0009106, 1.0, 0.0, 1.0, 0.0009106, 1.0, 0.0, 1.0, 0.0009106, 1.0, 0.0, 1.0, 0.0009106, 1.0, 0.0, 1.0, 0.0009106, 1.0, 0.0, 1.0, 0.0009106, 1.0, 0.0, 1.0, 0.0009106, 1.0, 0.0, 1.0, 0.0009106, 1.0, 0.0, 1.0, 0.0009106, 1.0, 0.0, 1.0, 0.0009106, 1.0, 0.0, 1.0, 0.0009106, 1.0, 0.0, 1.0, 0.0009106, 1.0, 0.0, 1.0, 0.0009106, 1.0, 0.0, 1.0, 0.0009106, 1.0, 0.0, 1.0, 0.0009106, 1.0, 0.0, 1.0, 0.0009106, 1.0, 0.0, 1.0, 0.0009106, 1.0, 0.0, 1.0, 0.0009106, 1.0, 0.0, 1.0, 0.0009106, 1.0, 0.0, 1.0, 0.0009106, 1.0, 0.0, 1.0, 0.0009106, 1.0, 0.0, 1.0, 0.0009106, 1.0, 0.0, 1.0, 0.0009106, 1.0, 0.0, 1.0, 0.0009106, 1.0, 0.0, 1.0, 0.0009106, 1.0, 0.0, 1.0, 0.0009106, 1.0, 0.0, 1.0, 0.0009106, 1.0, 0.0, 1.0, 0.0009106, 1.0, 0.0, 1.0, 0.0009106, 1.0, 0.0, 1.0, 0.0009106, 1.0, 0.0, 1.0, 0.0009106, 1.0, 0.0, 1.0, 0.0009106, 1.0, 0.0, 1.0, 0.0009106, 1.0, 0.0, 1.0, 0.0009106, 1.0, 0.0, 1.0, 0.0009106, 1.0, 0.0, 1.0, 0.0009106, 1.0, 0.0, 1.0, 0.0009106, 1.0, 0.0, 1.0, 0.0009106, 1.0, 0.0, 1.0, 0.0009106, 1.0, 0.0, 1.0, 0.0009106, 1.0, 0.0, 1.0, 0.0009106, 1.0, 0.0, 1.0, 0.0009106, 1.0, 0.0, 1.0, 0.0009106, 1.0, 0.0, 1.0, 0.0009106, 1.0, 0.0, 1.0, 0.0009106, 1.0, 0.0, 1.0, 0.0009106, 1.0, 0.0, 1.0, 0.0009106, 1.0, 0.0, 1.0, 0.0009106, 1.0, 0.0, 1.0, 0.0009106, 1.0, 0.0, 1.0, 0.0009106, 1.0, 0.0, 1.0, 0.0009106, 1.0, 0.0, 1.0, 0.0009106, 1.0, 0.0, 1.0, 0.0009106, 1.0, 0.0, 1.0, 0.0009106, 1.0, 0.0, 1.0, 0.0009106, 1.0, 0.0, 1.0, 0.0009106, 1.0, 0.0, 1.0, 0.0009106, 1.0, 0.0, 1.0, 0.0009106, 1.0, 0.0, 1.0, 0.0009106, 1.0, 0.0, 1.0, 0.0009106, 1.0, 0.0, 1.0, 0.0009106, 1.0, 0.0, 1.0, 0.0009106, 1.0, 0.0, 1.0, 0.0009106, 1.0, 0.0, 1.0, 0.0009106, 1.0, 0.0, 1.0, 0.0009106, 1.0, 0.0, 1.0, 0.0009106, 1.0, 0.0, 1.0, 0.0009106, 1.0, 0.0, 1.0, 0.0009106, 1.0, 0.0, 1.0, 0.0009106, 1.0, 0.0, 1.0, 0.0009106, 1.0, 0.0, 1.0, 0.0009106, 1.0, 0.0, 1.0, 0.0009106, 1.0, 0.0, 1.0, 0.0009106, 1.0, 0.0, 1.0, 0.0009106, 1.0, 0.0, 1.0, 0.0009106, 1.0, 0.0, 1.0, 0.0009106, 1.0, 0.0, 1.0, 0.0009106, 1.0, 0.0, 1.0, 0.0009106, 1.0, 0.0, 1.0, 0.0009106, 1.0, 0.0, 1.0, 0.0009106, 1.0, 0.0, 1.0, 0.0009106, 1.0, 0.0, 1.0, 0.0009106, 1.0, 0.0, 1.0, 0.0009106, 1.0, 0.0, 1.0, 0.0009106, 1.0, 0.0, 1.0, 0.0009106, 1.0, 0.0, 1.0, 0.0009106, 1.0, 0.0, 1.0, 0.0009106, 1.0, 0.0, 1.0, 0.0009106, 1.0, 0.0, 1.0, 0.0009106, 1.0, 0.0, 1.0, 0.0009106, 1.0, 0.0, 1.0, 0.0009106, 1.0, 0.0, 1.0, 0.0009106, 1.0, 0.0, 1.0, 0.0009106, 1.0, 0.0, 1.0, 0.0009106, 1.0, 0.0, 1.0, 0.0009106, 1.0, 0.0, 1.0, 0.0009106, 1.0, 0.0, 1.0, 0.0009106, 1.0, 0.0, 1.0, 0.0009106, 1.0, 0.0, 1.0, 0.0009106, 1.0, 0.0, 1.0, 0.0009106, 1.0, 0.0, 1.0, 0.0009106, 1.0, 0.0, 1.0, 0.0009106, 1.0, 0.0, 1.0, 0.0009106, 1.0, 0.0, 1.0, 0.0009106, 1.0, 0.0, 1.0, 0.0009106, 1.0, 0.0, 1.0, 0.0009106, 1.0, 0.0, 1.0, 0.0009106, 1.0, 0.0, 1.0, 0.0009106, 1.0, 0.0, 1.0, 0.0009106, 1.0, 0.0, 1.0, 0.0009106, 1.0, 0.0, 1.0, 0.0009106, 1.0, 0.0, 1.0, 0.0009106, 1.0, 0.0, 1.0, 0.0009106, 1.0, 0.0, 1.0, 0.0009106, 1.0, 0.0, 1.0, 0.0009106, 1.0, 0.0, 1.0, 0.0009106, 1.0, 0.0, 1.0, 0.0009106, 1.0, 0.0, 1.0, 0.0009106, 1.0, 0.0, 1.0, 0.0009106, 1.0, 0.0, 1.0, 0.0009106, 1.0, 0.0, 1.0, 0.0009106, 1.0, 0.0, 1.0, 0.0009106, 1.0, 0.0, 1.0, 0.0009106, 1.0, 0.0, 1.0, 0.0009106, 1.0, 0.0, 1.0, 0.0009106, 1.0, 0.0, 1.0, 0.0009106, 1.0, 0.0, 1.0, 0.0009106, 1.0, 0.0, 1.0, 0.0009106, 1.0, 0.0, 1.0, 0.0009106, 1.0, 0.0, 1.0, 0.0009106, 1.0, 0.0, 1.0, 0.0009106, 1.0, 0.0, 1.0, 0.0009106, 1.0, 0.0, 1.0, 0.0009106, 1.0, 0.0, 1.0, 0.0009106, 1.0, 0.0, 1.0, 0.0009106, 1.0, 0.0, 1.0, 0.0009106, 1.0, 0.0, 1.0, 0.0009106, 1.0, 0.0, 1.0, 0.0009106, 1.0, 0.0, 1.0, 0.0009106, 1.0, 0.0, 1.0, 0.0009106, 1.0, 0.0, 1.0, 0.0009106, 1.0, 0.0, 1.0, 0.0009106, 1.0, 0.0, 1.0, 0.0009106, 1.0, 0.0, 1.0, 0.0009106, 1.0, 0.0, 1.0, 0.0009106, 1.0, 0.0, 1.0, 0.0009106, 1.0, 0.0, 1.0, 0.0009106, 1.0, 0.0, 1.0, 0.0009106, 1.0, 0.0, 1.0, 0.0009106, 1.0, 0.0, 1.0, 0.0009106, 1.0, 0.0, 1.0, 0.0009106, 1.0, 0.0, 1.0, 0.0009106, 1.0, 0.0, 1.0, 0.0009106, 1.0, 0.0, 1.0, 0.0009106, 1.0, 0.0, 1.0, 0.0009106, 1.0, 0.0, 1.0, 0.0009106, 1.0, 0.0, 1.0, 0.0009106, 1.0, 0.0, 1.0, 0.0009106, 1.0, 0.0, 1.0, 0.0009106, 1.0, 0.0, 1.0, 0.0009106, 1.0, 0.0, 1.0, 0.0009106, 1.0, 0.0, 1.0, 0.0009106, 1.0, 0.0, 1.0, 0.0009106, 1.0, 0.0, 1.0, 0.0009106, 1.0, 0.0, 1.0, 0.0009106, 1.0, 0.0, 1.0, 0.0009106, 1.0, 0.0, 1.0, 0.0009106, 1.0, 0.0, 1.0, 0.0009106, 1.0, 0.0, 1.0, 0.0009106, 1.0, 0.0, 1.0, 0.0009106, 1.0, 0.0, 1.0, 0.0009106, 1.0, 0.0, 1.0, 0.0009106, 1.0, 0.0, 1.0, 0.0009106, 1.0, 0.0, 1.0, 0.0009106, 1.0, 0.0, 1.0, 0.0009106, 1.0, 0.0, 1.0, 0.0009106, 1.0, 0.0, 1.0, 0.0009106, 1.0, 0.0, 1.0, 0.0009106, 1.0, 0.0, 1.0, 0.0009106, 1.0, 0.0, 1.0, 0.0009106, 1.0, 0.0, 1.0, 0.0009106, 1.0, 0.0, 1.0, 0.0009106, 1.0, 0.0, 1.0, 0.0009106, 1.0, 0.0, 1.0, 0.0009106, 1.0, 0.0, 1.0, 0.0009106, 1.0, 0.0, 1.0, 0.0009106, 1.0, 0.0, 1.0, 0.0009106, 1.0, 0.0, 1.0, 0.0009106, 1.0, 0.0, 1.0, 0.0009106, 1.0, 0.0, 1.0, 0.0009106, 1.0, 0.0, 1.0, 0.0009106, 1.0, 0.0, 1.0, 0.0009106, 1.0, 0.0, 1.0, 0.0009106, 1.0, 0.0, 1.0, 0.0009106, 1.0, 0.0, 1.0, 0.0009106, 1.0, 0.0, 1.0, 0.0009106, 1.0, 0.0, 1.0, 0.0009106, 1.0, 0.0, 1.0, 0.0009106, 1.0, 0.0, 1.0, 0.0009106, 1.0, 0.0, 1.0, 0.0009106, 1.0, 0.0, 1.0, 0.0009106, 1.0, 0.0, 1.0, 0.0009106, 1.0, 0.0, 1.0, 0.0009106, 1.0, 0.0, 1.0, 0.0009106, 1.0, 0.0, 1.0, 0.0009106, 1.0, 0.0, 1.0, 0.0009106, 1.0, 0.0, 1.0, 0.0009106, 1.0, 0.0, 1.0, 0.0009106, 1.0, 0.0, 1.0, 0.0009106, 1.0, 0.0, 1.0, 0.0009106, 1.0, 0.0, 1.0, 0.0009106, 1.0, 0.0, 1.0])
me_sphere_001.materials.append(mat_material_001)
me_sphere_001.use_remesh_preserve_volume = False
me_sphere_001.use_remesh_preserve_attributes = False
me_sphere_001.use_mirror_vertex_groups = False
me_sphere_001.use_paint_bone_selection = False
me_sphere_001.use_paint_mask = True
me_sphere_001.update()
me_cube_001 = bpy.data.meshes.new('Cube.001')
me_cube_001.from_pydata([(1.0, 1.0, -1.0), (1.0, -1.0, -1.0), (-1.0, -1.0, -1.0), (-1.0, 1.0, -1.0), (-1.329e-07, -2.029e-07, 1.153), (-2.663e-07, -0.4753, 0.5763), (-0.4753, 5.435e-08, 0.5763), (0.4753, -2.406e-07, 0.5763), (1.305, 1.305, 0.0), (1.305, -1.305, 0.0), (-1.305, -1.305, 0.0), (-1.305, 1.305, 0.0), (1.153, -6.545e-08, -1.153), (-1.153, 3.467e-07, -1.153), (1.417, -4.605e-07, 0.2881), (0.9791, -0.9791, 0.2881), (1.505, -4.09e-07, 0.0), (-1.505, 4.154e-07, 0.0), (2.106e-07, 1.153, -1.153), (4.548e-09, -1.153, -1.153), (-0.9791, -0.9791, 0.2881), (-0.9791, 0.9791, 0.2881), (-5.451e-07, -1.505, 0.0), (4.167e-07, 1.505, 0.0), (7.325e-08, 1.406e-07, -1.153), (0.6527, 0.6527, 0.5763), (6.556e-08, 0.4753, 0.5763), (0.6527, -0.6527, 0.5763), (-0.6527, -0.6527, 0.5763), (-0.6527, 0.6527, 0.5763), (-1.417, 3.639e-07, 0.2881), (3.824e-07, 1.417, 0.2881), (-5.622e-07, -1.417, 0.2881), (0.9791, 0.9791, 0.2881)], [], [(24, 19, 2, 13), (4, 25, 26), (25, 4, 7), (4, 26, 29), (15, 27, 5, 32), (23, 18, 3, 11), (12, 16, 9, 1), (19, 22, 10, 2), (13, 17, 11, 3), (20, 28, 6, 30), (18, 24, 13, 3), (26, 31, 21, 29), (8, 33, 14, 16), (30, 6, 29, 21), (0, 8, 16, 12), (2, 10, 17, 13), (12, 1, 19, 24), (32, 5, 28, 20), (14, 7, 27, 15), (8, 0, 18, 23), (1, 9, 22, 19), (33, 8, 23, 31), (0, 12, 24, 18), (25, 33, 31, 26), (33, 25, 7, 14), (16, 14, 15, 9), (22, 32, 20, 10), (17, 30, 21, 11), (31, 23, 11, 21), (10, 20, 30, 17), (9, 15, 32, 22), (7, 4, 27), (5, 4, 28), (6, 4, 29), (28, 4, 6), (27, 4, 5)])
me_cube_001.materials.append(mat_material)
me_cube_001.use_remesh_preserve_volume = False
me_cube_001.use_remesh_preserve_attributes = False
me_cube_001.use_mirror_vertex_groups = False
me_cube_001.update()
me_cube = bpy.data.meshes.new('Cube')
me_cube.from_pydata([(1.0, 1.0, -1.0), (1.0, -1.0, -1.0), (-1.0, -1.0, -1.0), (-1.0, 1.0, -1.0), (-1.329e-07, -2.029e-07, 1.153), (-2.663e-07, -0.4753, 0.5763), (-0.4753, 5.435e-08, 0.5763), (0.4753, -2.406e-07, 0.5763), (1.305, 1.305, 0.0), (1.305, -1.305, 0.0), (-1.305, -1.305, 0.0), (-1.305, 1.305, 0.0), (1.153, -6.545e-08, -1.153), (-1.153, 3.467e-07, -1.153), (1.417, -4.605e-07, 0.2881), (0.9791, -0.9791, 0.2881), (1.505, -4.09e-07, 0.0), (-1.505, 4.154e-07, 0.0), (2.106e-07, 1.153, -1.153), (4.548e-09, -1.153, -1.153), (-0.9791, -0.9791, 0.2881), (-0.9791, 0.9791, 0.2881), (-5.451e-07, -1.505, 0.0), (4.167e-07, 1.505, 0.0), (7.325e-08, 1.406e-07, -1.153), (0.6527, 0.6527, 0.5763), (6.556e-08, 0.4753, 0.5763), (0.6527, -0.6527, 0.5763), (-0.6527, -0.6527, 0.5763), (-0.6527, 0.6527, 0.5763), (-1.417, 3.639e-07, 0.2881), (3.824e-07, 1.417, 0.2881), (-5.622e-07, -1.417, 0.2881), (0.9791, 0.9791, 0.2881)], [], [(24, 19, 2, 13), (4, 25, 26), (25, 4, 7), (4, 26, 29), (15, 27, 5, 32), (23, 18, 3, 11), (12, 16, 9, 1), (19, 22, 10, 2), (13, 17, 11, 3), (20, 28, 6, 30), (18, 24, 13, 3), (26, 31, 21, 29), (8, 33, 14, 16), (30, 6, 29, 21), (0, 8, 16, 12), (2, 10, 17, 13), (12, 1, 19, 24), (32, 5, 28, 20), (14, 7, 27, 15), (8, 0, 18, 23), (1, 9, 22, 19), (33, 8, 23, 31), (0, 12, 24, 18), (25, 33, 31, 26), (33, 25, 7, 14), (16, 14, 15, 9), (22, 32, 20, 10), (17, 30, 21, 11), (31, 23, 11, 21), (10, 20, 30, 17), (9, 15, 32, 22), (7, 4, 27), (5, 4, 28), (6, 4, 29), (28, 4, 6), (27, 4, 5)])
me_cube.materials.append(mat_material_004)
me_cube.use_remesh_preserve_volume = False
me_cube.use_remesh_preserve_attributes = False
me_cube.use_mirror_vertex_groups = False
me_cube.update()

# ---- objects
ob_sphere = bpy.data.objects.new('Sphere', me_sphere_001)
ob_cube_001 = bpy.data.objects.new('Cube.001', me_cube_001)
ob_cube = bpy.data.objects.new('Cube', me_cube)
ob_lamp = bpy.data.objects.new('Lamp', light_lamp)
ob_camera = bpy.data.objects.new('Camera', cam_camera)

# ---- transforms, parenting, visibility, modifiers, constraints
ob_sphere.location = (0.0, 0.0, 1.0)
ob_sphere.scale = (0.4887, 0.4887, 0.4887)
ob_sphere.lineart.crease_threshold = 0.0
ob_cube_001.location = (0.0, 0.0, 1.0)
ob_cube_001.scale = (2.572, 2.572, 2.572)
ob_cube_001.lock_rotations_4d = False
ob_cube_001.empty_display_type = 'ARROWS'
ob_cube_001.hide_viewport = True
ob_cube_001.hide_render = True
ob_cube_001.lineart.crease_threshold = 0.0
ob_cube.location = (0.0, 0.0, 1.0)
ob_cube.scale = (2.572, 2.572, 2.572)
ob_cube.lock_rotations_4d = False
ob_cube.empty_display_type = 'ARROWS'
ob_cube.lineart.crease_threshold = 0.0
ob_lamp.location = (4.076, 1.005, 5.904)
ob_lamp.rotation_euler = (0.6503, 0.05522, 1.866)
ob_lamp.lock_rotations_4d = False
ob_lamp.empty_display_type = 'ARROWS'
ob_lamp.color = (0.0, 0.0, 0.0, 0.0)
ob_lamp.lineart.crease_threshold = 0.0
ob_camera.location = (0.0, 0.0, 10.0)
ob_camera.lock_rotations_4d = False
ob_camera.empty_display_type = 'ARROWS'
ob_camera.color = (0.0, 0.0, 0.0, 0.0)
ob_camera.display_type = 'WIRE'
ob_camera.lineart.crease_threshold = 0.0

# ---- collection membership
col_collection_1.objects.link(ob_sphere)
col_collection_1.objects.link(ob_cube_001)
col_collection_1.objects.link(ob_cube)
col_collection_1.objects.link(ob_lamp)
col_collection_1.objects.link(ob_camera)

# ---- scene / render settings (as saved in the file)
scene.camera = ob_camera
scene.frame_start = 1; scene.frame_end = 24; scene.frame_set(0)
scene.render.engine = 'CYCLES'
scene.render.image_settings.color_depth = '16'
scene.render.resolution_x = 1080
scene.render.dither_intensity = 0.0
scene.cycles.use_denoising = False
scene.cycles.samples = 200
scene.cycles.sampling_pattern = 'TABULATED_SOBOL'
scene.cycles.light_sampling_threshold = 0.0
scene.cycles.use_adaptive_sampling = False
scene.cycles.use_light_tree = False
scene.cycles.blur_glossy = 0.0
scene.cycles.volume_bounces = 1
scene.cycles.pixel_filter_type = 'GAUSSIAN'
scene.cycles.sample_clamp_indirect = 0.0
scene.view_settings.view_transform = 'Filmic'
scene.view_settings.exposure = -2.253
scene.view_settings.gamma = 1.302
bpy.context.view_layer.update()
